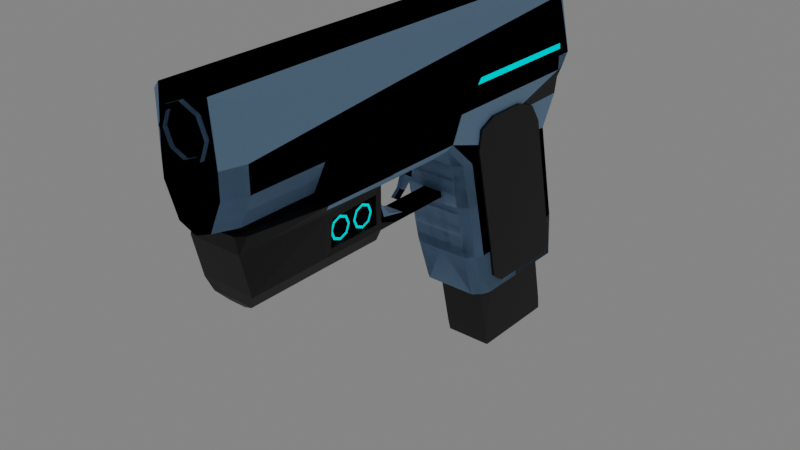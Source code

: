 # Source: pistol.blend  (saved by Blender 3.0.42; exported with 4.5.12 LTS)
import bpy
from mathutils import Matrix  # noqa: F401  (used for matrix-valued properties, if any)

bpy.ops.wm.read_factory_settings(use_empty=True)
scene = bpy.context.scene
scene.name = 'Scene'

# ---- collections
col_normal = bpy.data.collections.new('Normal'); scene.collection.children.link(col_normal)
col_upgraded = bpy.data.collections.new('Upgraded'); scene.collection.children.link(col_upgraded)

# ---- materials (node trees are filled in below, after node groups)
mat_material_002 = bpy.data.materials.new('Material.002')
mat_material_001 = bpy.data.materials.new('Material.001')
mat_material = bpy.data.materials.new('Material')
mat_material.alpha_threshold = 0.0
mat_material.line_color = (0.0, 0.0, 0.0, 1.0)
mat_emissive = bpy.data.materials.new('Emissive')

# ---- material node trees
mat_material_002.use_nodes = True; mat_material_002.node_tree.nodes.clear()
_N = mat_material_002.node_tree.nodes; _L = mat_material_002.node_tree.links
n0 = _N.new('ShaderNodeBsdfPrincipled'); n0.name = 'Principled BSDF'; n0.location = (10, 300)
n0.distribution = 'GGX'
n0.subsurface_method = 'RANDOM_WALK_SKIN'
n0.inputs[0].default_value = (0.2292, 0.4262, 0.65, 1.0)
n0.inputs[3].default_value = 1.45
n0.inputs[27].default_value = (0.0, 0.0, 0.0, 1.0)
n0.inputs[28].default_value = 1.0
n1 = _N.new('ShaderNodeOutputMaterial'); n1.name = 'Material Output'; n1.location = (300, 300)
_L.new(n0.outputs[0], n1.inputs[0])
n1.is_active_output = True
mat_material_001.use_nodes = True; mat_material_001.node_tree.nodes.clear()
_N = mat_material_001.node_tree.nodes; _L = mat_material_001.node_tree.links
n0 = _N.new('ShaderNodeBsdfPrincipled'); n0.name = 'Principled BSDF'; n0.location = (10, 300)
n0.distribution = 'GGX'
n0.subsurface_method = 'RANDOM_WALK_SKIN'
n0.inputs[0].default_value = (0.0, 0.0, 0.0, 1.0)
n0.inputs[3].default_value = 1.45
n0.inputs[27].default_value = (0.0, 0.0, 0.0, 1.0)
n0.inputs[28].default_value = 1.0
n1 = _N.new('ShaderNodeOutputMaterial'); n1.name = 'Material Output'; n1.location = (300, 300)
_L.new(n0.outputs[0], n1.inputs[0])
n1.is_active_output = True
mat_material.use_nodes = True; mat_material.node_tree.nodes.clear()
_N = mat_material.node_tree.nodes; _L = mat_material.node_tree.links
n0 = _N.new('ShaderNodeOutputMaterial'); n0.name = 'Material Output'; n0.location = (300, 300)
n1 = _N.new('ShaderNodeBsdfPrincipled'); n1.name = 'Principled BSDF'; n1.location = (10, 300)
n1.distribution = 'GGX'
n1.subsurface_method = 'RANDOM_WALK_SKIN'
n1.inputs[2].default_value = 0.4
n1.inputs[3].default_value = 1.45
n1.inputs[27].default_value = (0.0, 0.0, 0.0, 1.0)
n1.inputs[28].default_value = 1.0
_L.new(n1.outputs[0], n0.inputs[0])
n0.is_active_output = True
mat_emissive.use_nodes = True; mat_emissive.node_tree.nodes.clear()
_N = mat_emissive.node_tree.nodes; _L = mat_emissive.node_tree.links
n0 = _N.new('ShaderNodeOutputMaterial'); n0.name = 'Material Output'; n0.location = (300, 300)
n1 = _N.new('ShaderNodeEmission'); n1.name = 'Emission'; n1.location = (10, 300)
n1.inputs[0].default_value = (0.0, 0.9681, 1.0, 1.0)
_L.new(n1.outputs[0], n0.inputs[0])
n0.is_active_output = True

# ---- world
world_world = bpy.data.worlds.new('World'); scene.world = world_world
world_world.use_nodes = True; world_world.node_tree.nodes.clear()
_N = world_world.node_tree.nodes; _L = world_world.node_tree.links
n0 = _N.new('ShaderNodeOutputWorld'); n0.name = 'World Output'; n0.location = (300, 300)
n1 = _N.new('ShaderNodeBackground'); n1.name = 'Background'; n1.location = (10, 300)
n1.inputs[0].default_value = (0.2019, 0.2019, 0.2019, 1.0)
_L.new(n1.outputs[0], n0.inputs[0])
n0.is_active_output = True
world_world.color = (0.05088, 0.05088, 0.05088)
world_world.use_sun_shadow = False
world_world.sun_shadow_jitter_overblur = 0.0

# ---- meshes
me_plane = bpy.data.meshes.new('Plane')
me_plane.from_pydata([(0.1667, 0.6499, 0.4509), (0.1083, -1.209, 0.7751), (0.1292, -1.209, 0.4509), (0.1083, 0.5487, 0.7751), (0.0, 0.6499, 0.4509), (0.0, -1.209, 0.7751), (0.0, -1.209, 0.4509), (0.0, 0.549, 0.7751), (0.1292, -1.209, 0.5483), (0.1667, 0.5641, 0.7083), (0.0, -1.209, 0.613), (0.0, 0.6033, 0.613), (0.1083, -1.188, 0.7751), (0.1667, -1.122, 0.4509), (0.0, -1.188, 0.7751), (0.1667, -1.122, 0.5543), (0.1083, -0.3723, 0.7751), (0.1667, -0.7953, 0.4509), (0.0, -0.8674, 0.7751), (0.0, -0.7953, 0.4509), (0.1667, -0.4322, 0.6221), (0.0, -1.209, 0.298), (0.0, -1.122, 0.298), (0.0, -0.7953, 0.298), (0.00821, -1.209, 0.298), (0.1011, -1.209, 0.3871), (0.0739, -1.209, 0.3241), (0.04593, -1.122, 0.298), (0.1387, -1.122, 0.3871), (0.1115, -1.122, 0.3241), (0.1387, -0.7953, 0.3871), (0.04608, -0.7953, 0.298), (0.1115, -0.7953, 0.3241), (0.0, -1.227, 0.7438), (-0.07308, -1.227, 0.7136), (-0.1033, -1.227, 0.6405), (-0.07308, -1.227, 0.5674), (9.035e-09, -1.227, 0.5372), (0.07308, -1.227, 0.5674), (0.1033, -1.227, 0.6405), (0.07308, -1.227, 0.7136), (8.284e-10, -1.227, 0.7255), (-0.06008, -1.227, 0.7006), (-0.08496, -1.227, 0.6405), (-0.06008, -1.227, 0.5804), (8.256e-09, -1.227, 0.5555), (0.06008, -1.227, 0.5804), (0.08496, -1.227, 0.6405), (0.06008, -1.227, 0.7006), (0.0, -1.14, 0.7438), (-0.07308, -1.14, 0.7136), (-0.1033, -1.14, 0.6405), (-0.07308, -1.14, 0.5674), (9.035e-09, -1.14, 0.5372), (0.07308, -1.14, 0.5674), (0.1033, -1.14, 0.6405), (0.07308, -1.14, 0.7136), (8.284e-10, -1.21, 0.7255), (-0.06008, -1.21, 0.7006), (-0.08496, -1.21, 0.6405), (-0.06008, -1.21, 0.5804), (8.256e-09, -1.21, 0.5555), (0.06008, -1.21, 0.5804), (0.08496, -1.21, 0.6405), (0.06008, -1.21, 0.7006)], [], [(20, 17, 0, 9), (16, 3, 7, 18), (8, 1, 5, 10), (17, 13, 28, 30), (9, 0, 4, 11), (3, 9, 11, 7), (2, 8, 10, 6), (16, 20, 9, 3), (1, 8, 15, 12), (1, 12, 14, 5), (8, 2, 13, 15), (0, 17, 19, 4), (12, 15, 20, 16), (12, 16, 18, 14), (15, 13, 17, 20), (13, 2, 25, 28), (19, 17, 30, 32, 31, 23), (31, 27, 22, 23), (27, 24, 21, 22), (24, 27, 29, 26), (26, 29, 28, 25), (27, 31, 32, 29), (29, 32, 30, 28), (2, 6, 21, 24, 26, 25), (38, 46, 45, 37), (36, 44, 43, 35), (34, 42, 41, 33), (33, 41, 48, 40), (39, 47, 46, 38), (37, 45, 44, 36), (35, 43, 42, 34), (40, 48, 47, 39), (54, 53, 61, 62), (52, 51, 59, 60), (50, 49, 57, 58), (49, 56, 64, 57), (55, 54, 62, 63), (53, 52, 60, 61), (51, 50, 58, 59), (56, 55, 63, 64), (37, 36, 52, 53), (44, 45, 61, 60), (38, 37, 53, 54), (45, 46, 62, 61), (39, 38, 54, 55), (46, 47, 63, 62), (40, 39, 55, 56), (47, 48, 64, 63), (33, 40, 56, 49), (34, 33, 49, 50), (48, 41, 57, 64), (41, 42, 58, 57), (35, 34, 50, 51), (42, 43, 59, 58), (36, 35, 51, 52), (43, 44, 60, 59), (58, 59, 60, 61, 62, 63, 64, 57)])
_uv = me_plane.uv_layers.new(name='UVMap')
_uv.uv.foreach_set('vector', [0.0, 0.0, 0.0, 0.0, 0.0, 0.0, 0.0, 0.0, 0.0, 0.0, 0.0, 0.0, 0.0, 0.0, 0.0, 0.0, 0.0, 0.0, 0.0, 0.0, 0.0, 0.0, 0.0, 0.0, 0.0, 0.0, 0.0, 0.0, 0.0, 0.0, 0.0, 0.0, 0.0, 0.0, 0.0, 0.0, 0.0, 0.0, 0.0, 0.0, 0.0, 0.0, 0.0, 0.0, 0.0, 0.0, 0.0, 0.0, 0.0, 0.0, 0.0, 0.0, 0.0, 0.0, 0.0, 0.0, 0.0, 0.0, 0.0, 0.0, 0.0, 0.0, 0.0, 0.0, 0.0, 0.0, 0.0, 0.0, 0.0, 0.0, 0.0, 0.0, 0.0, 0.0, 0.0, 0.0, 0.0, 0.0, 0.0, 0.0, 0.0, 0.0, 0.0, 0.0, 0.0, 0.0, 0.0, 0.0, 0.0, 0.0, 0.0, 0.0, 0.0, 0.0, 0.0, 0.0, 0.0, 0.0, 0.0, 0.0, 0.0, 0.0, 0.0, 0.0, 0.0, 0.0, 0.0, 0.0, 0.0, 0.0, 0.0, 0.0, 0.0, 0.0, 0.0, 0.0, 0.0, 0.0, 0.0, 0.0, 0.0, 0.0, 0.0, 0.0, 0.0, 0.0, 0.0, 0.0, 0.0, 0.0, 0.0, 0.0, 0.0, 0.0, 0.0, 0.0, 0.0, 0.0, 0.0, 0.0, 0.0, 0.0, 0.0, 0.0, 0.0, 0.0, 0.0, 0.0, 0.0, 0.0, 0.0, 0.0, 0.0, 0.0, 0.0, 0.0, 0.0, 0.0, 0.0, 0.0, 0.0, 0.0, 0.0, 0.0, 0.0, 0.0, 0.0, 0.0, 0.0, 0.0, 0.0, 0.0, 0.0, 0.0, 0.0, 0.0, 0.0, 0.0, 0.0, 0.0, 0.0, 0.0, 0.0, 0.0, 0.0, 0.0, 0.0, 0.0, 0.0, 0.0, 0.0, 0.0, 0.0, 0.0, 0.0, 0.0, 0.0, 0.0, 0.0, 0.0, 0.0, 0.0, 0.0, 0.0, 0.0, 0.0, 0.0, 0.0, 0.0, 0.0, 0.0, 0.0, 0.0, 0.0, 0.0, 0.0, 0.0, 0.0, 0.0, 0.0, 0.0, 0.0, 0.0, 0.0, 0.0, 0.0, 0.0, 0.0, 0.0, 0.0, 0.0, 0.0, 0.0, 0.0, 0.0, 0.0, 0.0, 0.0, 0.0, 0.0, 0.0, 0.0, 0.0, 0.0, 0.0, 0.0, 0.0, 0.0, 0.0, 0.0, 0.0, 0.0, 0.0, 0.0, 0.0, 0.0, 0.0, 0.0, 0.0, 0.0, 0.0, 0.0, 0.0, 0.0, 0.0, 0.0, 0.0, 0.0, 0.0, 0.0, 0.0, 0.0, 0.0, 0.0, 0.0, 0.0, 0.0, 0.0, 0.0, 0.0, 0.0, 0.0, 0.0, 0.0, 0.0, 0.0, 0.0, 0.0, 0.0, 0.0, 0.0, 0.0, 0.0, 0.0, 0.0, 0.0, 0.0, 0.0, 0.0, 0.0, 0.0, 0.0, 0.0, 0.0, 0.0, 0.0, 0.0, 0.0, 0.0, 0.0, 0.0, 0.0, 0.0, 0.0, 0.0, 0.0, 0.0, 0.0, 0.0, 0.0, 0.0, 0.0, 0.0, 0.0, 0.0, 0.0, 0.0, 0.0, 0.0, 0.0, 0.0, 0.0, 0.0, 0.0, 0.0, 0.0, 0.0, 0.0, 0.0, 0.0, 0.0, 0.0, 0.0, 0.0, 0.0, 0.0, 0.0, 0.0, 0.0, 0.0, 0.0, 0.0, 0.0, 0.0, 0.0, 0.0, 0.0, 0.0, 0.0, 0.0, 0.0, 0.0, 0.0, 0.0, 0.0, 0.0, 0.0, 0.0, 0.0, 0.0, 0.0, 0.0, 0.0, 0.0, 0.0, 0.0, 0.0, 0.0, 0.0, 0.0, 0.0, 0.0, 0.0, 0.0, 0.0, 0.0, 0.0, 0.0, 0.0, 0.0, 0.0, 0.0, 0.0, 0.0, 0.0, 0.0, 0.0, 0.0, 0.0, 0.0, 0.0, 0.0, 0.0, 0.0, 0.0, 0.0, 0.0, 0.0, 0.0, 0.0, 0.0, 0.0, 0.0, 0.0, 0.0, 0.0, 0.0, 0.0, 0.0, 0.0, 0.0, 0.0, 0.0, 0.0, 0.0, 0.0, 0.0, 0.0, 0.0, 0.0, 0.0, 0.0, 0.0, 0.0, 0.0, 0.0, 0.0, 0.0, 0.0, 0.0, 0.0, 0.0, 0.0, 0.0, 0.0, 0.0, 0.0, 0.0, 0.0, 0.0, 0.0, 0.0, 0.0, 0.0, 0.0, 0.0, 0.0, 0.0, 0.0, 0.0, 0.0, 0.0, 0.0, 0.0, 0.0, 0.0, 0.0, 0.0, 0.0, 0.0, 0.0, 0.0])
me_plane.materials.append(mat_material_002)
me_plane.use_remesh_fix_poles = True
me_plane.use_remesh_preserve_attributes = False
me_plane.update()
me_plane_001 = bpy.data.meshes.new('Plane.001')
me_plane_001.from_pydata([(0.1637, -0.7842, 0.4492), (0.1637, 0.6513, 0.4492), (0.1637, -0.7842, 0.3897), (0.1443, 0.6513, 0.3897), (0.1637, -0.7842, 0.2877), (0.1038, 0.6513, 0.2877), (0.1485, -0.7781, 0.2645), (0.1637, -0.06641, 0.4492), (0.1637, -0.06641, 0.3897), (0.0, -0.7842, 0.4492), (0.0, -0.7842, 0.3897), (0.0, -0.7842, 0.2877), (0.0, -0.7842, 0.2578), (0.1637, 0.588, 0.4492), (0.1637, 0.588, 0.3897), (0.1529, 0.588, 0.2877), (0.0, 0.6871, 0.2877), (0.08911, 0.7192, 0.3432), (0.0, 0.755, 0.3432), (0.06834, 0.7457, 0.3846), (0.0, 0.7815, 0.3846), (0.06834, 0.7341, 0.4015), (0.0, 0.7698, 0.4015), (0.0, 0.6871, 0.4492), (0.1637, 0.01235, 0.1655), (0.0, 0.5598, 0.1655), (0.1037, 0.5375, 0.1655), (0.1637, 0.498, 0.1655), (0.1637, -0.1147, 0.2851), (0.1485, -0.129, 0.262), (0.1483, -0.02484, 0.1655), (0.1135, -0.755, 0.2335), (0.1135, -0.1656, 0.2312), (0.1133, -0.05585, 0.1655), (0.0, -0.755, 0.2335), (0.0, -0.1656, 0.2312), (0.0, -0.05585, 0.1655), (0.1637, 0.05631, -0.02991), (0.0, 0.6038, -0.02991), (0.1037, 0.5815, -0.02991), (0.1637, 0.542, -0.02991), (0.1483, 0.01912, -0.02991), (0.1133, -0.01189, -0.02991), (0.0, -0.01189, -0.02991), (0.1637, 0.111, -0.2729), (0.0, 0.6584, -0.2729), (0.1037, 0.6361, -0.2729), (0.1637, 0.5966, -0.2729), (0.1483, 0.07377, -0.2729), (0.1133, 0.04276, -0.2729), (0.0, 0.04276, -0.2729), (0.1584, 0.1725, -0.4745), (0.0, 0.6751, -0.4745), (0.1033, 0.6546, -0.4745), (0.1584, 0.6184, -0.4745), (0.1443, 0.1383, -0.4745), (0.1122, 0.1099, -0.4745), (0.0, 0.1099, -0.4745), (0.0, -0.06641, 0.4492), (0.04208, 0.05693, 0.0), (0.0, -0.08619, 0.0), (0.04208, -0.4613, 0.2674), (0.0, -0.4692, 0.2674), (0.04208, 0.05693, 0.0263), (0.04208, -0.4226, 0.2674), (0.04208, -0.4227, 0.0913), (0.04208, -0.2914, 0.0), (0.04208, -0.3739, 0.02674), (0.0, -0.4226, 0.09117), (0.0, -0.292, 0.0), (0.0, -0.3741, 0.0267), (0.04208, -0.2569, 0.0263), (0.04208, -0.3896, 0.1178), (0.04208, -0.3404, 0.05311), (0.0, 0.05693, 0.0263), (0.0, -0.4226, 0.2674), (0.0, -0.2569, 0.0263), (0.0, -0.3896, 0.1178), (0.0, -0.3404, 0.05311)], [], [(13, 1, 3, 14), (14, 3, 5, 15), (8, 14, 15, 28), (0, 7, 8, 2), (2, 8, 28, 4), (4, 6, 12, 11), (2, 4, 11, 10), (0, 2, 10, 9), (7, 13, 14, 8), (16, 5, 17, 18), (18, 17, 19, 20), (3, 19, 17, 5), (20, 19, 21, 22), (1, 21, 19, 3), (22, 21, 1, 23), (15, 5, 26, 27), (16, 25, 26, 5), (28, 15, 27, 24), (6, 4, 28, 29), (30, 29, 28, 24), (29, 30, 33, 32), (6, 29, 32, 31), (32, 33, 36, 35), (31, 32, 35, 34), (6, 31, 34, 12), (33, 30, 41, 42), (24, 27, 40, 37), (36, 33, 42, 43), (26, 25, 38, 39), (27, 26, 39, 40), (30, 24, 37, 41), (41, 37, 44, 48), (37, 40, 47, 44), (42, 41, 48, 49), (39, 38, 45, 46), (40, 39, 46, 47), (43, 42, 49, 50), (44, 47, 54, 51), (49, 48, 55, 56), (46, 45, 52, 53), (47, 46, 53, 54), (50, 49, 56, 57), (48, 44, 51, 55), (52, 57, 56, 53), (53, 56, 55, 51, 54), (7, 0, 9, 58), (13, 7, 58, 23, 1), (65, 68, 62, 61), (65, 61, 64, 72), (66, 59, 60, 69), (68, 65, 67, 70), (70, 67, 66, 69), (71, 66, 67, 73), (73, 67, 65, 72), (59, 66, 71, 63), (71, 73, 78, 76), (73, 72, 77, 78), (72, 64, 75, 77), (63, 71, 76, 74)])
_uv = me_plane_001.uv_layers.new(name='UVMap')
_uv.uv.foreach_set('vector', [0.0, 0.0, 0.0, 0.0, 0.0, 0.0, 0.0, 0.0, 0.0, 0.0, 0.0, 0.0, 0.0, 0.0, 0.0, 0.0, 0.0, 0.0, 0.0, 0.0, 0.0, 0.0, 0.0, 0.0, 0.0, 0.0, 0.0, 0.0, 0.0, 0.0, 0.0, 0.0, 0.0, 0.0, 0.0, 0.0, 0.0, 0.0, 0.0, 0.0, 0.0, 0.0, 0.0, 0.0, 0.0, 0.0, 0.0, 0.0, 0.0, 0.0, 0.0, 0.0, 0.0, 0.0, 0.0, 0.0, 0.0, 0.0, 0.0, 0.0, 0.0, 0.0, 0.0, 0.0, 0.0, 0.0, 0.0, 0.0, 0.0, 0.0, 0.0, 0.0, 0.0, 0.0, 0.0, 0.0, 0.0, 0.0, 0.0, 0.0, 0.0, 0.0, 0.0, 0.0, 0.0, 0.0, 0.0, 0.0, 0.0, 0.0, 0.0, 0.0, 0.0, 0.0, 0.0, 0.0, 0.0, 0.0, 0.0, 0.0, 0.0, 0.0, 0.0, 0.0, 0.0, 0.0, 0.0, 0.0, 0.0, 0.0, 0.0, 0.0, 0.0, 0.0, 0.0, 0.0, 0.0, 0.0, 0.0, 0.0, 0.0, 0.0, 0.0, 0.0, 0.0, 0.0, 0.0, 0.0, 0.0, 0.0, 0.0, 0.0, 0.0, 0.0, 0.0, 0.0, 0.0, 0.0, 0.0, 0.0, 0.0, 0.0, 0.0, 0.0, 0.0, 0.0, 0.0, 0.0, 0.0, 0.0, 0.0, 0.0, 0.0, 0.0, 0.0, 0.0, 0.0, 0.0, 0.0, 0.0, 0.0, 0.0, 0.0, 0.0, 0.0, 0.0, 0.0, 0.0, 0.0, 0.0, 0.0, 0.0, 0.0, 0.0, 0.0, 0.0, 0.0, 0.0, 0.0, 0.0, 0.0, 0.0, 0.0, 0.0, 0.0, 0.0, 0.0, 0.0, 0.0, 0.0, 0.0, 0.0, 0.0, 0.0, 0.0, 0.0, 0.0, 0.0, 0.0, 0.0, 0.0, 0.0, 0.0, 0.0, 0.0, 0.0, 0.0, 0.0, 0.0, 0.0, 0.0, 0.0, 0.0, 0.0, 0.0, 0.0, 0.0, 0.0, 0.0, 0.0, 0.0, 0.0, 0.0, 0.0, 0.0, 0.0, 0.0, 0.0, 0.0, 0.0, 0.0, 0.0, 0.0, 0.0, 0.0, 0.0, 0.0, 0.0, 0.0, 0.0, 0.0, 0.0, 0.0, 0.0, 0.0, 0.0, 0.0, 0.0, 0.0, 0.0, 0.0, 0.0, 0.0, 0.0, 0.0, 0.0, 0.0, 0.0, 0.0, 0.0, 0.0, 0.0, 0.0, 0.0, 0.0, 0.0, 0.0, 0.0, 0.0, 0.0, 0.0, 0.0, 0.0, 0.0, 0.0, 0.0, 0.0, 0.0, 0.0, 0.0, 0.0, 0.0, 0.0, 0.0, 0.0, 0.0, 0.0, 0.0, 0.0, 0.0, 0.0, 0.0, 0.0, 0.0, 0.0, 0.0, 0.0, 0.0, 0.0, 0.0, 0.0, 0.0, 0.0, 0.0, 0.0, 0.0, 0.0, 0.0, 0.0, 0.0, 0.0, 0.0, 0.0, 0.0, 0.0, 0.0, 0.0, 0.0, 0.0, 0.0, 0.0, 0.0, 0.0, 0.0, 0.0, 0.0, 0.0, 0.0, 0.0, 0.0, 0.0, 0.0, 0.0, 0.0, 0.0, 0.0, 0.0, 0.0, 0.0, 0.0, 0.0, 0.0, 0.0, 0.0, 0.0, 0.0, 0.0, 0.0, 0.0, 0.0, 0.0, 0.0, 0.0, 0.0, 0.0, 0.0, 0.0, 0.0, 0.0, 0.0, 0.0, 0.0, 0.0, 0.0, 0.0, 0.0, 0.0, 0.0, 0.0, 0.0, 0.0, 0.0, 0.0, 0.0, 0.0, 0.0, 0.0, 0.0, 0.0, 0.0, 0.0, 0.0, 0.0, 0.0, 0.0, 0.0, 0.0, 0.0, 0.0, 0.0, 0.0, 0.0, 0.0, 0.0, 0.0, 0.0, 0.0, 0.0, 0.0, 0.0, 0.0, 0.0, 0.0, 0.0, 0.0, 0.0, 0.0, 0.0, 0.0, 0.0, 0.0, 0.0, 0.0, 0.0, 0.0, 0.0, 0.0, 0.0, 0.0, 0.0, 0.0, 0.0, 0.0, 0.0, 0.0, 0.0, 0.0, 0.0, 0.0, 0.0, 0.0, 0.0, 0.0, 0.0, 0.0, 0.0, 0.0, 0.0, 0.0, 0.0, 0.0, 0.0, 0.0, 0.0, 0.0, 0.0, 0.0, 0.0, 0.0, 0.0, 0.0, 0.0, 0.0, 0.0, 0.0, 0.0, 0.0, 0.0, 0.0, 0.0, 0.0, 0.0, 0.0, 0.0, 0.0, 0.0, 0.0, 0.0, 0.0, 0.0, 0.0, 0.0, 0.0, 0.0, 0.0, 0.0])
me_plane_001.materials.append(mat_material_002)
me_plane_001.use_remesh_fix_poles = True
me_plane_001.use_remesh_preserve_attributes = False
me_plane_001.update()
me_plane_002 = bpy.data.meshes.new('Plane.002')
me_plane_002.from_pydata([(0.1719, 0.09218, 0.0), (0.1719, 0.4973, 0.0), (0.1357, 0.09218, 0.0), (0.1357, 0.4973, 0.0), (0.1719, 0.1336, 0.3256), (0.1719, 0.04374, 0.213), (0.1719, 0.05946, 0.2926), (0.1719, 0.4488, 0.213), (0.1719, 0.3077, 0.3256), (0.1719, 0.3969, 0.2926), (0.1357, 0.04374, 0.213), (0.1357, 0.1336, 0.3256), (0.1357, 0.05946, 0.2926), (0.1357, 0.3077, 0.3256), (0.1357, 0.4488, 0.213), (0.1357, 0.3969, 0.2926), (0.1719, 0.1815, -0.3938), (0.1719, 0.2358, -0.4372), (0.1719, 0.5519, -0.4372), (0.1719, 0.5866, -0.3938), (0.1357, 0.2358, -0.4372), (0.1357, 0.1815, -0.3938), (0.1357, 0.5866, -0.3938), (0.1357, 0.5519, -0.4372)], [], [(16, 0, 2, 21), (0, 5, 10, 2), (1, 7, 9, 8, 4, 6, 5, 0), (2, 3, 22, 23, 20, 21), (7, 1, 3, 14), (1, 19, 22, 3), (0, 16, 17, 18, 19, 1), (3, 2, 10, 12, 11, 13, 15, 14), (7, 14, 15, 9), (9, 15, 13, 8), (10, 5, 6, 12), (12, 6, 4, 11), (4, 8, 13, 11), (18, 23, 22, 19), (20, 17, 16, 21), (18, 17, 20, 23)])
_uv = me_plane_002.uv_layers.new(name='UVMap')
_uv.uv.foreach_set('vector', [0.0, 0.0, 0.0, 0.0, 0.0, 0.0, 0.0, 0.0, 0.0, 0.0, 0.0, 0.0, 0.0, 0.0, 0.0, 0.0, 0.0, 0.0, 0.0, 0.0, 0.0, 0.0, 0.0, 0.0, 0.0, 0.0, 0.0, 0.0, 0.0, 0.0, 0.0, 0.0, 0.0, 0.0, 0.0, 0.0, 0.0, 0.0, 0.0, 0.0, 0.0, 0.0, 0.0, 0.0, 0.0, 0.0, 0.0, 0.0, 0.0, 0.0, 0.0, 0.0, 0.0, 0.0, 0.0, 0.0, 0.0, 0.0, 0.0, 0.0, 0.0, 0.0, 0.0, 0.0, 0.0, 0.0, 0.0, 0.0, 0.0, 0.0, 0.0, 0.0, 0.0, 0.0, 0.0, 0.0, 0.0, 0.0, 0.0, 0.0, 0.0, 0.0, 0.0, 0.0, 0.0, 0.0, 0.0, 0.0, 0.0, 0.0, 0.0, 0.0, 0.0, 0.0, 0.0, 0.0, 0.0, 0.0, 0.0, 0.0, 0.0, 0.0, 0.0, 0.0, 0.0, 0.0, 0.0, 0.0, 0.0, 0.0, 0.0, 0.0, 0.0, 0.0, 0.0, 0.0, 0.0, 0.0, 0.0, 0.0, 0.0, 0.0, 0.0, 0.0, 0.0, 0.0, 0.0, 0.0, 0.0, 0.0, 0.0, 0.0, 0.0, 0.0, 0.0, 0.0, 0.0, 0.0, 0.0, 0.0, 0.0, 0.0, 0.0, 0.0, 0.0, 0.0, 0.0, 0.0, 0.0, 0.0, 0.0, 0.0])
me_plane_002.materials.append(mat_material_001)
me_plane_002.use_remesh_fix_poles = True
me_plane_002.use_remesh_preserve_attributes = False
me_plane_002.update()
me_cube_001 = bpy.data.meshes.new('Cube.001')
me_cube_001.from_pydata([(-1.0, -1.0, -1.0), (-1.0, -1.0, 1.0), (-1.0, 1.0, -1.0), (-1.0, 1.0, 1.0), (1.0, -1.0, -1.0), (1.0, -1.0, 1.0), (1.0, 1.0, -1.0), (1.0, 1.0, 1.0), (-1.0, 1.0, -2.327), (-1.0, -1.0, -1.818), (1.0, 1.0, -2.327), (1.0, -1.0, -1.818), (-0.6861, -0.747, -3.148), (-0.6861, -2.119, -2.798), (0.6861, -0.747, -3.148), (0.6861, -2.119, -2.798), (-0.6861, -2.378, -3.7), (-0.6861, -3.75, -3.35), (0.6861, -2.378, -3.7), (0.6861, -3.75, -3.35)], [], [(0, 1, 3, 2), (2, 3, 7, 6), (6, 7, 5, 4), (4, 5, 1, 0), (2, 6, 10, 8), (7, 3, 1, 5), (11, 9, 13, 15), (0, 2, 8, 9), (6, 4, 11, 10), (4, 0, 9, 11), (13, 12, 16, 17), (8, 10, 14, 12), (10, 11, 15, 14), (9, 8, 12, 13), (16, 18, 19, 17), (15, 13, 17, 19), (12, 14, 18, 16), (14, 15, 19, 18)])
_uv = me_cube_001.uv_layers.new(name='UVMap')
_uv.uv.foreach_set('vector', [0.375, 0.0, 0.625, 0.0, 0.625, 0.25, 0.375, 0.25, 0.375, 0.25, 0.625, 0.25, 0.625, 0.5, 0.375, 0.5, 0.375, 0.5, 0.625, 0.5, 0.625, 0.75, 0.375, 0.75, 0.375, 0.75, 0.625, 0.75, 0.625, 1.0, 0.375, 1.0, 0.375, 0.25, 0.375, 0.5, 0.375, 0.5, 0.375, 0.25, 0.625, 0.5, 0.875, 0.5, 0.875, 0.75, 0.625, 0.75, 0.375, 0.75, 0.375, 1.0, 0.375, 1.0, 0.375, 0.75, 0.375, 0.0, 0.375, 0.25, 0.375, 0.25, 0.375, 0.0, 0.375, 0.5, 0.375, 0.75, 0.375, 0.75, 0.375, 0.5, 0.375, 0.75, 0.375, 1.0, 0.375, 1.0, 0.375, 0.75, 0.375, 0.0, 0.375, 0.25, 0.375, 0.25, 0.375, 0.0, 0.375, 0.25, 0.375, 0.5, 0.375, 0.5, 0.375, 0.25, 0.375, 0.5, 0.375, 0.75, 0.375, 0.75, 0.375, 0.5, 0.375, 0.0, 0.375, 0.25, 0.375, 0.25, 0.375, 0.0, 0.125, 0.5, 0.375, 0.5, 0.375, 0.75, 0.125, 0.75, 0.375, 0.75, 0.375, 1.0, 0.375, 1.0, 0.375, 0.75, 0.375, 0.25, 0.375, 0.5, 0.375, 0.5, 0.375, 0.25, 0.375, 0.5, 0.375, 0.75, 0.375, 0.75, 0.375, 0.5])
me_cube_001.materials.append(mat_material)
me_cube_001.use_remesh_fix_poles = True
me_cube_001.use_remesh_preserve_attributes = False
me_cube_001.update()
me_cylinder = bpy.data.meshes.new('Cylinder')
me_cylinder.from_pydata([(3.932e-09, 0.7093, -0.253), (4.839e-09, 0.6943, 1.156), (0.04065, 0.6961, -0.253), (0.03186, 0.684, 1.156), (0.06577, 0.6615, -0.253), (0.05154, 0.6569, 1.156), (0.06577, 0.6188, -0.253), (0.05154, 0.6234, 1.156), (0.04065, 0.5842, -0.253), (0.03186, 0.5963, 1.156), (-2.114e-09, 0.571, -0.253), (-2.835e-09, 0.5859, 1.156), (-0.04065, 0.5842, -0.253), (-0.03186, 0.5963, 1.156), (-0.06577, 0.6188, -0.253), (-0.05154, 0.6234, 1.156), (-0.06577, 0.6615, -0.253), (-0.05154, 0.6569, 1.156), (-0.04065, 0.6961, -0.253), (-0.03186, 0.684, 1.156), (-0.126, 0.421, -0.04752), (-0.126, 0.7155, -0.04752), (-0.126, 0.421, -0.2996), (-0.126, 0.7155, -0.2996), (0.126, 0.421, -0.04752), (0.126, 0.7155, -0.04752), (0.126, 0.421, -0.2996), (0.126, 0.7155, -0.2996), (0.04065, 0.6961, 1.156), (3.932e-09, 0.7093, 1.156), (0.06577, 0.6615, 1.156), (0.06577, 0.6188, 1.156), (0.04065, 0.5842, 1.156), (-2.114e-09, 0.571, 1.156), (-0.04065, 0.5842, 1.156), (-0.06577, 0.6188, 1.156), (-0.06577, 0.6615, 1.156), (-0.04065, 0.6961, 1.156), (0.002232, 0.6432, 0.8974), (-1.076e-07, 0.6439, 0.8974), (0.003612, 0.6413, 0.8974), (0.003612, 0.639, 0.8974), (0.002232, 0.6371, 0.8974), (-1.081e-07, 0.6363, 0.8974), (-0.002232, 0.6371, 0.8974), (-0.003612, 0.639, 0.8974), (-0.003612, 0.6413, 0.8974), (-0.002232, 0.6432, 0.8974)], [], [(0, 29, 28, 2), (2, 28, 30, 4), (4, 30, 31, 6), (6, 31, 32, 8), (8, 32, 33, 10), (10, 33, 34, 12), (12, 34, 35, 14), (14, 35, 36, 16), (19, 17, 46, 47), (16, 36, 37, 18), (18, 37, 29, 0), (0, 2, 4, 6, 8, 10, 12, 14, 16, 18), (20, 21, 23, 22), (22, 23, 27, 26), (26, 27, 25, 24), (24, 25, 21, 20), (22, 26, 24, 20), (27, 23, 21, 25), (1, 3, 28, 29), (3, 5, 30, 28), (5, 7, 31, 30), (7, 9, 32, 31), (9, 11, 33, 32), (11, 13, 34, 33), (13, 15, 35, 34), (15, 17, 36, 35), (17, 19, 37, 36), (19, 1, 29, 37), (38, 39, 47, 46, 45, 44, 43, 42, 41, 40), (13, 11, 43, 44), (7, 5, 40, 41), (1, 19, 47, 39), (15, 13, 44, 45), (9, 7, 41, 42), (3, 1, 39, 38), (17, 15, 45, 46), (11, 9, 42, 43), (5, 3, 38, 40)])
_uv = me_cylinder.uv_layers.new(name='UVMap')
_uv.uv.foreach_set('vector', [1.0, 0.5, 1.0, 1.0, 0.9, 1.0, 0.9, 0.5, 0.9, 0.5, 0.9, 1.0, 0.8, 1.0, 0.8, 0.5, 0.8, 0.5, 0.8, 1.0, 0.7, 1.0, 0.7, 0.5, 0.7, 0.5, 0.7, 1.0, 0.6, 1.0, 0.6, 0.5, 0.6, 0.5, 0.6, 1.0, 0.5, 1.0, 0.5, 0.5, 0.5, 0.5, 0.5, 1.0, 0.4, 1.0, 0.4, 0.5, 0.4, 0.5, 0.4, 1.0, 0.3, 1.0, 0.3, 0.5, 0.3, 0.5, 0.3, 1.0, 0.2, 1.0, 0.2, 0.5, 0.1629, 0.3699, 0.1091, 0.2958, 0.1091, 0.2958, 0.1629, 0.3699, 0.2, 0.5, 0.2, 1.0, 0.1, 1.0, 0.1, 0.5, 0.1, 0.5, 0.1, 1.0, -7.451e-08, 1.0, -7.451e-08, 0.5, 0.75, 0.49, 0.8911, 0.4442, 0.9783, 0.3242, 0.9783, 0.1758, 0.8911, 0.05584, 0.75, 0.01, 0.6089, 0.05584, 0.5217, 0.1758, 0.5217, 0.3242, 0.6089, 0.4442, 0.375, 0.0, 0.625, 0.0, 0.625, 0.25, 0.375, 0.25, 0.375, 0.25, 0.625, 0.25, 0.625, 0.5, 0.375, 0.5, 0.375, 0.5, 0.625, 0.5, 0.625, 0.75, 0.375, 0.75, 0.375, 0.75, 0.625, 0.75, 0.625, 1.0, 0.375, 1.0, 0.125, 0.5, 0.375, 0.5, 0.375, 0.75, 0.125, 0.75, 0.625, 0.5, 0.875, 0.5, 0.875, 0.75, 0.625, 0.75, 0.25, 0.3982, 0.3371, 0.3699, 0.3911, 0.4442, 0.25, 0.49, 0.3371, 0.3699, 0.3909, 0.2958, 0.4783, 0.3242, 0.3911, 0.4442, 0.3909, 0.2958, 0.3909, 0.2042, 0.4783, 0.1758, 0.4783, 0.3242, 0.3909, 0.2042, 0.3371, 0.1301, 0.3911, 0.05584, 0.4783, 0.1758, 0.3371, 0.1301, 0.25, 0.1018, 0.25, 0.01, 0.3911, 0.05584, 0.25, 0.1018, 0.1629, 0.1301, 0.1089, 0.05584, 0.25, 0.01, 0.1629, 0.1301, 0.1091, 0.2042, 0.02175, 0.1758, 0.1089, 0.05584, 0.1091, 0.2042, 0.1091, 0.2958, 0.02175, 0.3242, 0.02175, 0.1758, 0.1091, 0.2958, 0.1629, 0.3699, 0.1089, 0.4442, 0.02175, 0.3242, 0.1629, 0.3699, 0.25, 0.3982, 0.25, 0.49, 0.1089, 0.4442, 0.3371, 0.3699, 0.25, 0.3982, 0.1629, 0.3699, 0.1091, 0.2958, 0.1091, 0.2042, 0.1629, 0.1301, 0.25, 0.1018, 0.3371, 0.1301, 0.3909, 0.2042, 0.3909, 0.2958, 0.1629, 0.1301, 0.25, 0.1018, 0.25, 0.1018, 0.1629, 0.1301, 0.3909, 0.2042, 0.3909, 0.2958, 0.3909, 0.2958, 0.3909, 0.2042, 0.25, 0.3982, 0.1629, 0.3699, 0.1629, 0.3699, 0.25, 0.3982, 0.1091, 0.2042, 0.1629, 0.1301, 0.1629, 0.1301, 0.1091, 0.2042, 0.3371, 0.1301, 0.3909, 0.2042, 0.3909, 0.2042, 0.3371, 0.1301, 0.3371, 0.3699, 0.25, 0.3982, 0.25, 0.3982, 0.3371, 0.3699, 0.1091, 0.2958, 0.1091, 0.2042, 0.1091, 0.2042, 0.1091, 0.2958, 0.25, 0.1018, 0.3371, 0.1301, 0.3371, 0.1301, 0.25, 0.1018, 0.3909, 0.2958, 0.3371, 0.3699, 0.3371, 0.3699, 0.3909, 0.2958])
me_cylinder.materials.append(mat_material)
me_cylinder.use_remesh_fix_poles = True
me_cylinder.use_remesh_preserve_attributes = False
me_cylinder.update()
me_cube_002 = bpy.data.meshes.new('Cube.002')
me_cube_002.from_pydata([(-0.806, -0.8884, 1.157), (-0.806, 0.8884, 1.056), (0.806, -0.8884, 1.157), (0.806, 0.8884, 1.056), (-1.0, -0.9589, 1.161), (-1.092, 0.9589, 1.052), (1.092, 0.9589, 1.052), (1.0, -0.9589, 1.161), (-0.806, -0.8859, 0.6394), (-0.806, 0.8909, 0.5388), (0.806, 0.8909, 0.5388), (0.806, -0.8859, 0.6394), (-0.9166, -0.8756, 0.04082), (-1.0, -0.9589, 0.129), (-0.9871, -0.946, 0.05773), (-0.9166, 0.8756, -0.05865), (-1.0, 0.9589, 0.02005), (-0.9871, 0.946, -0.04973), (0.9166, -0.8756, 0.04082), (1.0, -0.9589, 0.129), (0.9871, -0.946, 0.05773), (0.9166, 0.8756, -0.05865), (1.0, 0.9589, 0.02005), (0.9871, 0.946, -0.04973), (-1.092, 5.96e-08, 1.107), (1.092, 5.96e-08, 1.107), (-0.806, 0.0, 1.107), (0.806, 0.0, 1.107), (-0.806, 0.002513, 0.5891), (0.806, 0.002513, 0.5891), (-0.9166, 0.0, -0.008916), (-0.9871, 0.0, 0.004002), (-1.0, 0.0, 0.07451), (0.9166, 0.0, -0.008916), (0.9871, 0.0, 0.004002), (1.0, 0.0, 0.07451), (-1.0, -0.9589, 0.645), (-1.092, 0.9589, 0.5362), (1.0, -0.9589, 0.645), (1.092, 0.9589, 0.5362), (-1.092, 2.98e-08, 0.5906), (1.092, 2.98e-08, 0.5906)], [], [(38, 7, 4, 36), (41, 25, 7, 38), (37, 5, 6, 39), (40, 24, 5, 37), (27, 3, 10, 29), (26, 1, 5, 24), (1, 3, 6, 5), (27, 2, 7, 25), (2, 0, 4, 7), (29, 28, 8, 11), (26, 0, 8, 28), (0, 2, 11, 8), (3, 1, 9, 10), (30, 12, 14, 31), (31, 14, 13, 32), (21, 15, 17, 23), (23, 17, 16, 22), (33, 21, 23, 34), (34, 23, 22, 35), (12, 18, 20, 14), (14, 20, 19, 13), (30, 33, 18, 12), (15, 21, 33, 30), (20, 34, 35, 19), (18, 33, 34, 20), (17, 31, 32, 16), (15, 30, 31, 17), (1, 26, 28, 9), (10, 9, 28, 29), (3, 27, 25, 6), (0, 26, 24, 4), (2, 27, 29, 11), (36, 4, 24, 40), (39, 6, 25, 41), (22, 39, 41, 35), (13, 36, 40, 32), (32, 40, 37, 16), (16, 37, 39, 22), (35, 41, 38, 19), (19, 38, 36, 13)])
_uv = me_cube_002.uv_layers.new(name='UVMap')
_uv.uv.foreach_set('vector', [0.4499, 0.75, 0.5145, 0.75, 0.5145, 1.0, 0.4499, 1.0, 0.4499, 0.625, 0.5145, 0.625, 0.5145, 0.75, 0.4499, 0.75, 0.4499, 0.25, 0.5145, 0.25, 0.5145, 0.5, 0.4499, 0.5, 0.4499, 0.125, 0.5145, 0.125, 0.5145, 0.25, 0.4499, 0.25, 0.5494, 0.625, 0.5494, 0.5253, 0.5494, 0.5253, 0.5494, 0.625, 0.84, 0.625, 0.84, 0.5253, 0.875, 0.5, 0.875, 0.625, 0.84, 0.5253, 0.5494, 0.5253, 0.5145, 0.5, 0.875, 0.5, 0.5494, 0.625, 0.5494, 0.7247, 0.5145, 0.75, 0.5145, 0.625, 0.5494, 0.7247, 0.84, 0.7247, 0.875, 0.75, 0.5145, 0.75, 0.5494, 0.625, 0.84, 0.625, 0.84, 0.7247, 0.5494, 0.7247, 0.84, 0.625, 0.84, 0.7247, 0.84, 0.7247, 0.84, 0.625, 0.84, 0.7247, 0.5494, 0.7247, 0.5494, 0.7247, 0.84, 0.7247, 0.5494, 0.5253, 0.84, 0.5253, 0.84, 0.5253, 0.5494, 0.5253, 0.1354, 0.625, 0.1354, 0.7392, 0.125, 0.7484, 0.125, 0.6251, 0.375, 0.1249, 0.375, 0.001584, 0.3854, 0.0, 0.3854, 0.125, 0.3646, 0.5108, 0.1354, 0.5108, 0.1266, 0.5, 0.3734, 0.5, 0.375, 0.4984, 0.375, 0.2516, 0.3854, 0.25, 0.3854, 0.5, 0.3646, 0.625, 0.3646, 0.5108, 0.375, 0.5018, 0.375, 0.6251, 0.375, 0.6251, 0.375, 0.5018, 0.3854, 0.5, 0.3854, 0.625, 0.1354, 0.7392, 0.3646, 0.7392, 0.3734, 0.75, 0.1266, 0.75, 0.375, 0.9984, 0.375, 0.7516, 0.3854, 0.75, 0.3854, 1.0, 0.1354, 0.625, 0.3646, 0.625, 0.3646, 0.7392, 0.1354, 0.7392, 0.1354, 0.5108, 0.3646, 0.5108, 0.3646, 0.625, 0.1354, 0.625, 0.375, 0.7484, 0.375, 0.6251, 0.3854, 0.625, 0.3854, 0.75, 0.3646, 0.7392, 0.3646, 0.625, 0.375, 0.6251, 0.375, 0.7484, 0.375, 0.2482, 0.375, 0.1249, 0.3854, 0.125, 0.3854, 0.25, 0.1354, 0.5108, 0.1354, 0.625, 0.125, 0.6251, 0.125, 0.5018, 0.84, 0.5253, 0.84, 0.625, 0.84, 0.625, 0.84, 0.5253, 0.5494, 0.5253, 0.84, 0.5253, 0.84, 0.625, 0.5494, 0.625, 0.5494, 0.5253, 0.5494, 0.625, 0.5145, 0.625, 0.5145, 0.5, 0.84, 0.7247, 0.84, 0.625, 0.875, 0.625, 0.875, 0.75, 0.5494, 0.7247, 0.5494, 0.625, 0.5494, 0.625, 0.5494, 0.7247, 0.4499, 0.0, 0.5145, 0.0, 0.5145, 0.125, 0.4499, 0.125, 0.4499, 0.5, 0.5145, 0.5, 0.5145, 0.625, 0.4499, 0.625, 0.3854, 0.5, 0.4499, 0.5, 0.4499, 0.625, 0.3854, 0.625, 0.3854, 0.0, 0.4499, 0.0, 0.4499, 0.125, 0.3854, 0.125, 0.3854, 0.125, 0.4499, 0.125, 0.4499, 0.25, 0.3854, 0.25, 0.3854, 0.25, 0.4499, 0.25, 0.4499, 0.5, 0.3854, 0.5, 0.3854, 0.625, 0.4499, 0.625, 0.4499, 0.75, 0.3854, 0.75, 0.3854, 0.75, 0.4499, 0.75, 0.4499, 1.0, 0.3854, 1.0])
me_cube_002.use_remesh_fix_poles = True
me_cube_002.use_remesh_preserve_attributes = False
me_cube_002.update()
me_plane_005 = bpy.data.meshes.new('Plane.005')
me_plane_005.from_pydata([(0.1637, -0.7842, 0.4492), (0.1637, 0.6513, 0.4492), (0.1637, -0.7842, 0.3897), (0.1443, 0.6513, 0.3897), (0.1637, -0.7842, 0.2877), (0.1038, 0.6513, 0.2877), (0.1637, -0.06641, 0.4492), (0.1637, -0.06641, 0.3897), (0.0, -0.7842, 0.4492), (0.0, -0.7842, 0.3897), (0.0, -0.7842, 0.2877), (0.1637, 0.588, 0.4492), (0.1637, 0.588, 0.3897), (0.1529, 0.588, 0.2877), (0.0, 0.6871, 0.2877), (0.08911, 0.7192, 0.3432), (0.0, 0.755, 0.3432), (0.06834, 0.7457, 0.3846), (0.0, 0.7815, 0.3846), (0.06834, 0.7341, 0.4015), (0.0, 0.7698, 0.4015), (0.0, 0.6871, 0.4492), (0.1637, 0.01235, 0.1655), (0.0, 0.5598, 0.1655), (0.1037, 0.5375, 0.1655), (0.1637, 0.498, 0.1655), (0.1637, -0.1147, 0.2851), (0.1485, -0.129, 0.262), (0.1483, -0.02484, 0.1655), (0.1254, -0.7274, 0.2059), (0.1135, -0.1656, 0.2312), (0.1133, -0.05585, 0.1655), (0.0, -0.1656, 0.2312), (0.0, -0.05585, 0.1655), (0.1637, 0.05631, -0.02991), (0.0, 0.6038, -0.02991), (0.1037, 0.5815, -0.02991), (0.1637, 0.542, -0.02991), (0.1483, 0.01912, -0.02991), (0.1133, -0.01189, -0.02991), (0.0, -0.01189, -0.02991), (0.1637, 0.111, -0.2729), (0.0, 0.6584, -0.2729), (0.1037, 0.6361, -0.2729), (0.1637, 0.5966, -0.2729), (0.1483, 0.07377, -0.2729), (0.1133, 0.04276, -0.2729), (0.0, 0.04276, -0.2729), (0.1584, 0.1725, -0.4745), (0.0, 0.6751, -0.4745), (0.1033, 0.6546, -0.4745), (0.1584, 0.6184, -0.4745), (0.1443, 0.1383, -0.4745), (0.1122, 0.1099, -0.4745), (0.0, 0.1099, -0.4745), (0.0, -0.06641, 0.4492), (0.04208, 0.05693, 0.0), (0.0, -0.08619, 0.0), (0.04208, -0.5208, 0.2674), (0.0, -0.5287, 0.2674), (0.04208, 0.05693, 0.0263), (0.04208, -0.4226, 0.2674), (0.04208, -0.484, 0.08487), (0.04208, -0.2914, 0.0), (0.04208, -0.4847, -0.001135), (0.0, -0.484, 0.08471), (0.0, -0.292, 0.0), (0.0, -0.4849, -0.001173), (0.04208, -0.2569, 0.0263), (0.04208, -0.3896, 0.1178), (0.04208, -0.3657, 0.04688), (0.0, 0.05693, 0.0263), (0.0, -0.4226, 0.2674), (0.0, -0.2569, 0.0263), (0.0, -0.3896, 0.1178), (0.0, -0.3656, 0.04696), (0.1637, 0.2597, 0.1655), (0.1579, 0.2643, 0.2865), (0.1637, 0.4657, -0.02991), (0.1637, 0.3137, -0.2729), (0.1584, 0.3644, -0.4745), (0.1637, 0.4703, -0.1711), (0.1061, 0.482, -0.4745), (0.0, 0.4872, -0.4745), (0.1637, -0.4287, 0.4492), (0.1637, -0.4287, 0.3897), (0.1637, -0.4526, 0.2864), (0.1485, -0.4566, 0.2633), (0.1131, -0.4907, 0.205), (0.0, -0.4631, 0.2324), (0.0, -0.4287, 0.4492), (0.0, -0.4631, -0.01821), (0.0, -0.755, -0.01705), (0.1293, -1.112, 0.2964), (0.0, -1.141, 0.2897), (0.1135, -1.139, 0.2335), (0.0, -1.139, 0.2335), (0.0, -1.064, -0.01705), (0.03556, -0.4631, -0.01821), (0.1152, -0.4906, 0.08737), (0.08887, -0.4631, 0.006443), (0.03556, -0.755, -0.01705), (0.114, -0.7275, 0.08837), (0.08887, -0.755, 0.007605), (0.1135, -1.098, 0.06091), (0.03556, -1.064, -0.01705), (0.08887, -1.082, 0.007605), (0.0, -1.1, 0.06786), (0.0, -1.081, 0.01072), (0.1139, -0.7842, 0.2877), (0.1139, -0.7842, 0.3897), (0.1139, -0.7842, 0.4492), (0.1139, -0.06641, 0.4492), (0.1139, -0.4287, 0.4492), (0.09667, -1.138, 0.293), (0.1135, -0.4631, 0.2324), (0.1271, -0.755, 0.2335), (0.1135, -0.755, 0.06091), (0.1135, -0.4631, 0.05975), (0.04603, -0.4907, 0.205), (0.0583, -0.7274, 0.2059), (0.04691, -0.7275, 0.08837), (0.04819, -0.4906, 0.08737)], [], [(11, 12, 3, 1), (12, 13, 5, 3), (7, 26, 77, 12), (84, 85, 7, 6), (85, 86, 26, 7), (110, 9, 10, 109), (111, 8, 9, 110), (6, 7, 12, 11), (14, 16, 15, 5), (16, 18, 17, 15), (3, 5, 15, 17), (18, 20, 19, 17), (1, 3, 17, 19), (20, 21, 1, 19), (13, 25, 24, 5), (14, 5, 24, 23), (26, 22, 76, 77), (87, 27, 26, 86), (28, 22, 26, 27), (27, 30, 31, 28), (87, 115, 30, 27), (30, 32, 33, 31), (115, 89, 32, 30), (4, 93, 95, 116), (31, 39, 38, 28), (22, 34, 78, 76), (33, 40, 39, 31), (24, 36, 35, 23), (25, 37, 36, 24), (28, 38, 34, 22), (38, 45, 41, 34), (34, 41, 79, 81, 78), (39, 46, 45, 38), (36, 43, 42, 35), (37, 44, 43, 36), (40, 47, 46, 39), (41, 48, 80, 79), (46, 53, 52, 45), (43, 50, 49, 42), (44, 51, 50, 43), (47, 54, 53, 46), (45, 52, 48, 41), (83, 82, 53, 54), (82, 80, 48, 52, 53), (113, 90, 8, 111), (11, 1, 21, 55, 112, 6), (62, 58, 59, 65), (62, 69, 61, 58), (63, 66, 57, 56), (65, 67, 64, 62), (67, 66, 63, 64), (68, 70, 64, 63), (70, 69, 62, 64), (56, 60, 68, 63), (68, 73, 75, 70), (70, 75, 74, 69), (69, 74, 72, 61), (60, 71, 73, 68), (80, 51, 44, 79), (76, 25, 13, 77), (79, 44, 37, 78, 81), (77, 13, 12), (78, 37, 25, 76), (50, 51, 80, 82), (49, 50, 82, 83), (112, 55, 90, 113), (101, 105, 97, 92), (4, 116, 115, 87), (4, 87, 86), (2, 4, 86, 85), (0, 2, 85, 84), (115, 118, 100, 98, 91, 89), (116, 95, 104, 117), (99, 88, 119, 122), (109, 114, 93, 4), (98, 100, 103, 101), (100, 118, 117, 103), (104, 106, 103, 117), (106, 105, 101, 103), (101, 92, 91, 98), (106, 108, 97, 105), (10, 94, 114, 109), (6, 112, 113, 84), (84, 113, 111, 0), (0, 111, 110, 2), (2, 110, 109, 4), (93, 114, 95), (114, 94, 96, 95), (95, 96, 107, 104), (104, 107, 108, 106), (29, 88, 115, 116), (99, 102, 117, 118), (88, 99, 118, 115), (102, 29, 116, 117), (120, 121, 122, 119), (88, 29, 120, 119), (29, 102, 121, 120), (102, 99, 122, 121)])
me_plane_005.polygons.foreach_set('material_index', [0, 1, 0, 0, 0, 0, 0, 0, 1, 1, 1, 0, 0, 0, 1, 1, 0, 0, 0, 0, 0, 0, 0, 1, 0, 0, 0, 1, 1, 0, 0, 0, 0, 1, 1, 0, 0, 0, 1, 1, 0, 0, 0, 0, 0, 0, 1, 1, 1, 1, 1, 1, 1, 1, 1, 1, 1, 1, 1, 1, 1, 1, 1, 1, 1, 0, 1, 1, 1, 0, 0, 1, 1, 1, 1, 1, 1, 1, 1, 1, 1, 1, 0, 0, 0, 0, 1, 1, 1, 1, 1, 1, 1, 1, 1, 1, 1, 1])
_uv = me_plane_005.uv_layers.new(name='UVMap')
_uv.uv.foreach_set('vector', [0.0, 0.0, 0.0, 0.0, 0.0, 0.0, 0.0, 0.0, 0.0, 0.0, 0.0, 0.0, 0.0, 0.0, 0.0, 0.0, 0.0, 0.0, 0.0, 0.0, 0.0, 0.0, 0.0, 0.0, 0.0, 0.0, 0.0, 0.0, 0.0, 0.0, 0.0, 0.0, 0.0, 0.0, 0.0, 0.0, 0.0, 0.0, 0.0, 0.0, 0.0, 0.0, 0.0, 0.0, 0.0, 0.0, 0.0, 0.0, 0.0, 0.0, 0.0, 0.0, 0.0, 0.0, 0.0, 0.0, 0.0, 0.0, 0.0, 0.0, 0.0, 0.0, 0.0, 0.0, 0.0, 0.0, 0.0, 0.0, 0.0, 0.0, 0.0, 0.0, 0.0, 0.0, 0.0, 0.0, 0.0, 0.0, 0.0, 0.0, 0.0, 0.0, 0.0, 0.0, 0.0, 0.0, 0.0, 0.0, 0.0, 0.0, 0.0, 0.0, 0.0, 0.0, 0.0, 0.0, 0.0, 0.0, 0.0, 0.0, 0.0, 0.0, 0.0, 0.0, 0.0, 0.0, 0.0, 0.0, 0.0, 0.0, 0.0, 0.0, 0.0, 0.0, 0.0, 0.0, 0.0, 0.0, 0.0, 0.0, 0.0, 0.0, 0.0, 0.0, 0.0, 0.0, 0.0, 0.0, 0.0, 0.0, 0.0, 0.0, 0.0, 0.0, 0.0, 0.0, 0.0, 0.0, 0.0, 0.0, 0.0, 0.0, 0.0, 0.0, 0.0, 0.0, 0.0, 0.0, 0.0, 0.0, 0.0, 0.0, 0.0, 0.0, 0.0, 0.0, 0.0, 0.0, 0.0, 0.0, 0.0, 0.0, 0.0, 0.0, 0.0, 0.0, 0.0, 0.0, 0.0, 0.0, 0.0, 0.0, 0.0, 0.0, 0.0, 0.0, 0.0, 0.0, 0.0, 0.0, 0.0, 0.0, 0.0, 0.0, 0.0, 0.0, 0.0, 0.0, 0.0, 0.0, 0.0, 0.0, 0.0, 0.0, 0.0, 0.0, 0.0, 0.0, 0.0, 0.0, 0.0, 0.0, 0.0, 0.0, 0.0, 0.0, 0.0, 0.0, 0.0, 0.0, 0.0, 0.0, 0.0, 0.0, 0.0, 0.0, 0.0, 0.0, 0.0, 0.0, 0.0, 0.0, 0.0, 0.0, 0.0, 0.0, 0.0, 0.0, 0.0, 0.0, 0.0, 0.0, 0.0, 0.0, 0.0, 0.0, 0.0, 0.0, 0.0, 0.0, 0.0, 0.0, 0.0, 0.0, 0.0, 0.0, 0.0, 0.0, 0.0, 0.0, 0.0, 0.0, 0.0, 0.0, 0.0, 0.0, 0.0, 0.0, 0.0, 0.0, 0.0, 0.0, 0.0, 0.0, 0.0, 0.0, 0.0, 0.0, 0.0, 0.0, 0.0, 0.0, 0.0, 0.0, 0.0, 0.0, 0.0, 0.0, 0.0, 0.0, 0.0, 0.0, 0.0, 0.0, 0.0, 0.0, 0.0, 0.0, 0.0, 0.0, 0.0, 0.0, 0.0, 0.0, 0.0, 0.0, 0.0, 0.0, 0.0, 0.0, 0.0, 0.0, 0.0, 0.0, 0.0, 0.0, 0.0, 0.0, 0.0, 0.0, 0.0, 0.0, 0.0, 0.0, 0.0, 0.0, 0.0, 0.0, 0.0, 0.0, 0.0, 0.0, 0.0, 0.0, 0.0, 0.0, 0.0, 0.0, 0.0, 0.0, 0.0, 0.0, 0.0, 0.0, 0.0, 0.0, 0.0, 0.0, 0.0, 0.0, 0.0, 0.0, 0.0, 0.0, 0.0, 0.0, 0.0, 0.0, 0.0, 0.0, 0.0, 0.0, 0.0, 0.0, 0.0, 0.0, 0.0, 0.0, 0.0, 0.0, 0.0, 0.0, 0.0, 0.0, 0.0, 0.0, 0.0, 0.0, 0.0, 0.0, 0.0, 0.0, 0.0, 0.0, 0.0, 0.0, 0.0, 0.0, 0.0, 0.0, 0.0, 0.0, 0.0, 0.0, 0.0, 0.0, 0.0, 0.0, 0.0, 0.0, 0.0, 0.0, 0.0, 0.0, 0.0, 0.0, 0.0, 0.0, 0.0, 0.0, 0.0, 0.0, 0.0, 0.0, 0.0, 0.0, 0.0, 0.0, 0.0, 0.0, 0.0, 0.0, 0.0, 0.0, 0.0, 0.0, 0.0, 0.0, 0.0, 0.0, 0.0, 0.0, 0.0, 0.0, 0.0, 0.0, 0.0, 0.0, 0.0, 0.0, 0.0, 0.0, 0.0, 0.0, 0.0, 0.0, 0.0, 0.0, 0.0, 0.0, 0.0, 0.0, 0.0, 0.0, 0.0, 0.0, 0.0, 0.0, 0.0, 0.0, 0.0, 0.0, 0.0, 0.0, 0.0, 0.0, 0.0, 0.0, 0.0, 0.0, 0.0, 0.0, 0.0, 0.0, 0.0, 0.0, 0.0, 0.0, 0.0, 0.0, 0.0, 0.0, 0.0, 0.0, 0.0, 0.0, 0.0, 0.0, 0.0, 0.0, 0.0, 0.0, 0.0, 0.0, 0.0, 0.0, 0.0, 0.0, 0.0, 0.0, 0.0, 0.0, 0.0, 0.0, 0.0, 0.0, 0.0, 0.0, 0.0, 0.0, 0.0, 0.0, 0.0, 0.0, 0.0, 0.0, 0.0, 0.0, 0.0, 0.0, 0.0, 0.0, 0.0, 0.0, 0.0, 0.0, 0.0, 0.0, 0.0, 0.0, 0.0, 0.0, 0.0, 0.0, 0.0, 0.0, 0.0, 0.0, 0.0, 0.0, 0.0, 0.0, 0.0, 0.0, 0.0, 0.0, 0.0, 0.0, 0.0, 0.0, 0.0, 0.0, 0.0, 0.0, 0.0, 0.0, 0.0, 0.0, 0.0, 0.0, 0.0, 0.0, 0.0, 0.0, 0.0, 0.0, 0.0, 0.0, 0.0, 0.0, 0.0, 0.0, 0.0, 0.0, 0.0, 0.0, 0.0, 0.0, 0.0, 0.0, 0.0, 0.0, 0.0, 0.0, 0.0, 0.0, 0.0, 0.0, 0.0, 0.0, 0.0, 0.0, 0.0, 0.0, 0.0, 0.0, 0.0, 0.0, 0.0, 0.0, 0.0, 0.0, 0.0, 0.0, 0.0, 0.0, 0.0, 0.0, 0.0, 0.0, 0.0, 0.0, 0.0, 0.0, 0.0, 0.0, 0.0, 0.0, 0.0, 0.0, 0.0, 0.0, 0.0, 0.0, 0.0, 0.0, 0.0, 0.0, 0.0, 0.0, 0.0, 0.0, 0.0, 0.0, 0.0, 0.0, 0.0, 0.0, 0.0, 0.0, 0.0, 0.0, 0.0, 0.0, 0.0, 0.0, 0.0, 0.0, 0.0, 0.0, 0.0, 0.0, 0.0, 0.0, 0.0, 0.0, 0.0, 0.0, 0.0, 0.0, 0.0, 0.0, 0.0, 0.0, 0.0, 0.0, 0.0, 0.0, 0.0, 0.0, 0.0, 0.0, 0.0, 0.0, 0.0, 0.0, 0.0, 0.0, 0.0, 0.0, 0.0, 0.0, 0.0, 0.0, 0.0, 0.0, 0.0, 0.0, 0.0, 0.0, 0.0, 0.0, 0.0, 0.0, 0.0, 0.0, 0.0, 0.0, 0.0, 0.0, 0.0, 0.0, 0.0, 0.0, 0.0, 0.0, 0.0, 0.0, 0.0, 0.0, 0.0, 0.0, 0.0, 0.0, 0.0, 0.0, 0.0, 0.0, 0.0, 0.0, 0.0, 0.0, 0.0, 0.0, 0.0, 0.0, 0.0, 0.0, 0.0, 0.0, 0.0, 0.0, 0.0, 0.0, 0.0, 0.0, 0.0, 0.0, 0.0, 0.0, 0.0, 0.0, 0.0, 0.0, 0.0, 0.0, 0.0, 0.0, 0.0, 0.0, 0.0, 0.0, 0.0, 0.0, 0.0, 0.0, 0.0, 0.0, 0.0, 0.0, 0.0, 0.0, 0.0, 0.0, 0.0, 0.0, 0.0, 0.0, 0.0, 0.0, 0.0, 0.0, 0.0, 0.0, 0.0, 0.0, 0.0, 0.0, 0.0, 0.0, 0.0, 0.0, 0.0, 0.0, 0.0, 0.0, 0.0, 0.0, 0.0, 0.0, 0.0, 0.0, 0.0, 0.0, 0.0, 0.0, 0.0, 0.0, 0.0, 0.0, 0.0, 0.0])
me_plane_005.materials.append(mat_material_002)
me_plane_005.materials.append(mat_material_001)
me_plane_005.use_remesh_fix_poles = True
me_plane_005.use_remesh_preserve_attributes = False
me_plane_005.update()
me_cube_003 = bpy.data.meshes.new('Cube.003')
me_cube_003.from_pydata([(-1.0, -1.0, -1.0), (-1.0, -1.0, 1.0), (-1.0, 1.0, -1.0), (-1.0, 1.0, 1.0), (1.0, -1.0, -1.0), (1.0, -1.0, 1.0), (1.0, 1.0, -1.0), (1.0, 1.0, 1.0), (-1.0, 1.0, -2.327), (-1.0, -1.0, -1.818), (1.0, 1.0, -2.327), (1.0, -1.0, -1.818), (-0.6861, -0.747, -3.148), (-0.6861, -2.119, -2.798), (0.6861, -0.747, -3.148), (0.6861, -2.119, -2.798), (-0.6861, -2.378, -3.7), (-0.6861, -3.75, -3.35), (0.6861, -2.378, -3.7), (0.6861, -3.75, -3.35)], [], [(0, 1, 3, 2), (2, 3, 7, 6), (6, 7, 5, 4), (4, 5, 1, 0), (2, 6, 10, 8), (7, 3, 1, 5), (11, 9, 13, 15), (0, 2, 8, 9), (6, 4, 11, 10), (4, 0, 9, 11), (13, 12, 16, 17), (8, 10, 14, 12), (10, 11, 15, 14), (9, 8, 12, 13), (16, 18, 19, 17), (15, 13, 17, 19), (12, 14, 18, 16), (14, 15, 19, 18)])
_uv = me_cube_003.uv_layers.new(name='UVMap')
_uv.uv.foreach_set('vector', [0.375, 0.0, 0.625, 0.0, 0.625, 0.25, 0.375, 0.25, 0.375, 0.25, 0.625, 0.25, 0.625, 0.5, 0.375, 0.5, 0.375, 0.5, 0.625, 0.5, 0.625, 0.75, 0.375, 0.75, 0.375, 0.75, 0.625, 0.75, 0.625, 1.0, 0.375, 1.0, 0.375, 0.25, 0.375, 0.5, 0.375, 0.5, 0.375, 0.25, 0.625, 0.5, 0.875, 0.5, 0.875, 0.75, 0.625, 0.75, 0.375, 0.75, 0.375, 1.0, 0.375, 1.0, 0.375, 0.75, 0.375, 0.0, 0.375, 0.25, 0.375, 0.25, 0.375, 0.0, 0.375, 0.5, 0.375, 0.75, 0.375, 0.75, 0.375, 0.5, 0.375, 0.75, 0.375, 1.0, 0.375, 1.0, 0.375, 0.75, 0.375, 0.0, 0.375, 0.25, 0.375, 0.25, 0.375, 0.0, 0.375, 0.25, 0.375, 0.5, 0.375, 0.5, 0.375, 0.25, 0.375, 0.5, 0.375, 0.75, 0.375, 0.75, 0.375, 0.5, 0.375, 0.0, 0.375, 0.25, 0.375, 0.25, 0.375, 0.0, 0.125, 0.5, 0.375, 0.5, 0.375, 0.75, 0.125, 0.75, 0.375, 0.75, 0.375, 1.0, 0.375, 1.0, 0.375, 0.75, 0.375, 0.25, 0.375, 0.5, 0.375, 0.5, 0.375, 0.25, 0.375, 0.5, 0.375, 0.75, 0.375, 0.75, 0.375, 0.5])
me_cube_003.materials.append(mat_material_002)
me_cube_003.use_remesh_fix_poles = True
me_cube_003.use_remesh_preserve_attributes = False
me_cube_003.update()
me_cylinder_001 = bpy.data.meshes.new('Cylinder.001')
me_cylinder_001.from_pydata([(3.932e-09, 0.7093, -0.253), (4.839e-09, 0.6943, 1.156), (0.04065, 0.6961, -0.253), (0.03186, 0.684, 1.156), (0.06577, 0.6615, -0.253), (0.05154, 0.6569, 1.156), (0.06577, 0.6188, -0.253), (0.05154, 0.6234, 1.156), (0.04065, 0.5842, -0.253), (0.03186, 0.5963, 1.156), (-2.114e-09, 0.571, -0.253), (-2.835e-09, 0.5859, 1.156), (-0.04065, 0.5842, -0.253), (-0.03186, 0.5963, 1.156), (-0.06577, 0.6188, -0.253), (-0.05154, 0.6234, 1.156), (-0.06577, 0.6615, -0.253), (-0.05154, 0.6569, 1.156), (-0.04065, 0.6961, -0.253), (-0.03186, 0.684, 1.156), (-0.126, 0.421, -0.04752), (-0.126, 0.7155, -0.04752), (-0.126, 0.421, -0.2996), (-0.126, 0.7155, -0.2996), (0.126, 0.421, -0.04752), (0.126, 0.7155, -0.04752), (0.126, 0.421, -0.2996), (0.126, 0.7155, -0.2996), (0.04065, 0.6961, 1.156), (3.932e-09, 0.7093, 1.156), (0.06577, 0.6615, 1.156), (0.06577, 0.6188, 1.156), (0.04065, 0.5842, 1.156), (-2.114e-09, 0.571, 1.156), (-0.04065, 0.5842, 1.156), (-0.06577, 0.6188, 1.156), (-0.06577, 0.6615, 1.156), (-0.04065, 0.6961, 1.156), (0.002232, 0.6432, 0.8974), (-1.076e-07, 0.6439, 0.8974), (0.003612, 0.6413, 0.8974), (0.003612, 0.639, 0.8974), (0.002232, 0.6371, 0.8974), (-1.081e-07, 0.6363, 0.8974), (-0.002232, 0.6371, 0.8974), (-0.003612, 0.639, 0.8974), (-0.003612, 0.6413, 0.8974), (-0.002232, 0.6432, 0.8974)], [], [(0, 29, 28, 2), (2, 28, 30, 4), (4, 30, 31, 6), (6, 31, 32, 8), (8, 32, 33, 10), (10, 33, 34, 12), (12, 34, 35, 14), (14, 35, 36, 16), (19, 17, 46, 47), (16, 36, 37, 18), (18, 37, 29, 0), (0, 2, 4, 6, 8, 10, 12, 14, 16, 18), (20, 21, 23, 22), (22, 23, 27, 26), (26, 27, 25, 24), (24, 25, 21, 20), (22, 26, 24, 20), (27, 23, 21, 25), (1, 3, 28, 29), (3, 5, 30, 28), (5, 7, 31, 30), (7, 9, 32, 31), (9, 11, 33, 32), (11, 13, 34, 33), (13, 15, 35, 34), (15, 17, 36, 35), (17, 19, 37, 36), (19, 1, 29, 37), (38, 39, 47, 46, 45, 44, 43, 42, 41, 40), (13, 11, 43, 44), (7, 5, 40, 41), (1, 19, 47, 39), (15, 13, 44, 45), (9, 7, 41, 42), (3, 1, 39, 38), (17, 15, 45, 46), (11, 9, 42, 43), (5, 3, 38, 40)])
_uv = me_cylinder_001.uv_layers.new(name='UVMap')
_uv.uv.foreach_set('vector', [1.0, 0.5, 1.0, 1.0, 0.9, 1.0, 0.9, 0.5, 0.9, 0.5, 0.9, 1.0, 0.8, 1.0, 0.8, 0.5, 0.8, 0.5, 0.8, 1.0, 0.7, 1.0, 0.7, 0.5, 0.7, 0.5, 0.7, 1.0, 0.6, 1.0, 0.6, 0.5, 0.6, 0.5, 0.6, 1.0, 0.5, 1.0, 0.5, 0.5, 0.5, 0.5, 0.5, 1.0, 0.4, 1.0, 0.4, 0.5, 0.4, 0.5, 0.4, 1.0, 0.3, 1.0, 0.3, 0.5, 0.3, 0.5, 0.3, 1.0, 0.2, 1.0, 0.2, 0.5, 0.1629, 0.3699, 0.1091, 0.2958, 0.1091, 0.2958, 0.1629, 0.3699, 0.2, 0.5, 0.2, 1.0, 0.1, 1.0, 0.1, 0.5, 0.1, 0.5, 0.1, 1.0, -7.451e-08, 1.0, -7.451e-08, 0.5, 0.75, 0.49, 0.8911, 0.4442, 0.9783, 0.3242, 0.9783, 0.1758, 0.8911, 0.05584, 0.75, 0.01, 0.6089, 0.05584, 0.5217, 0.1758, 0.5217, 0.3242, 0.6089, 0.4442, 0.375, 0.0, 0.625, 0.0, 0.625, 0.25, 0.375, 0.25, 0.375, 0.25, 0.625, 0.25, 0.625, 0.5, 0.375, 0.5, 0.375, 0.5, 0.625, 0.5, 0.625, 0.75, 0.375, 0.75, 0.375, 0.75, 0.625, 0.75, 0.625, 1.0, 0.375, 1.0, 0.125, 0.5, 0.375, 0.5, 0.375, 0.75, 0.125, 0.75, 0.625, 0.5, 0.875, 0.5, 0.875, 0.75, 0.625, 0.75, 0.25, 0.3982, 0.3371, 0.3699, 0.3911, 0.4442, 0.25, 0.49, 0.3371, 0.3699, 0.3909, 0.2958, 0.4783, 0.3242, 0.3911, 0.4442, 0.3909, 0.2958, 0.3909, 0.2042, 0.4783, 0.1758, 0.4783, 0.3242, 0.3909, 0.2042, 0.3371, 0.1301, 0.3911, 0.05584, 0.4783, 0.1758, 0.3371, 0.1301, 0.25, 0.1018, 0.25, 0.01, 0.3911, 0.05584, 0.25, 0.1018, 0.1629, 0.1301, 0.1089, 0.05584, 0.25, 0.01, 0.1629, 0.1301, 0.1091, 0.2042, 0.02175, 0.1758, 0.1089, 0.05584, 0.1091, 0.2042, 0.1091, 0.2958, 0.02175, 0.3242, 0.02175, 0.1758, 0.1091, 0.2958, 0.1629, 0.3699, 0.1089, 0.4442, 0.02175, 0.3242, 0.1629, 0.3699, 0.25, 0.3982, 0.25, 0.49, 0.1089, 0.4442, 0.3371, 0.3699, 0.25, 0.3982, 0.1629, 0.3699, 0.1091, 0.2958, 0.1091, 0.2042, 0.1629, 0.1301, 0.25, 0.1018, 0.3371, 0.1301, 0.3909, 0.2042, 0.3909, 0.2958, 0.1629, 0.1301, 0.25, 0.1018, 0.25, 0.1018, 0.1629, 0.1301, 0.3909, 0.2042, 0.3909, 0.2958, 0.3909, 0.2958, 0.3909, 0.2042, 0.25, 0.3982, 0.1629, 0.3699, 0.1629, 0.3699, 0.25, 0.3982, 0.1091, 0.2042, 0.1629, 0.1301, 0.1629, 0.1301, 0.1091, 0.2042, 0.3371, 0.1301, 0.3909, 0.2042, 0.3909, 0.2042, 0.3371, 0.1301, 0.3371, 0.3699, 0.25, 0.3982, 0.25, 0.3982, 0.3371, 0.3699, 0.1091, 0.2958, 0.1091, 0.2042, 0.1091, 0.2042, 0.1091, 0.2958, 0.25, 0.1018, 0.3371, 0.1301, 0.3371, 0.1301, 0.25, 0.1018, 0.3909, 0.2958, 0.3371, 0.3699, 0.3371, 0.3699, 0.3909, 0.2958])
me_cylinder_001.use_remesh_fix_poles = True
me_cylinder_001.use_remesh_preserve_attributes = False
me_cylinder_001.update()
me_cube_004 = bpy.data.meshes.new('Cube.004')
me_cube_004.from_pydata([(-0.806, -0.8884, 1.157), (-0.806, 0.8884, 1.056), (0.806, -0.8884, 1.157), (0.806, 0.8884, 1.056), (-1.0, -0.9589, 1.161), (-1.092, 0.9589, 1.052), (1.092, 0.9589, 1.052), (1.0, -0.9589, 1.161), (-0.806, -0.8859, 0.6394), (-0.806, 0.8909, 0.5388), (0.806, 0.8909, 0.5388), (0.806, -0.8859, 0.6394), (-0.9166, -0.7977, -0.3933), (-1.0, -0.8809, -0.3051), (-0.9871, -0.868, -0.3764), (-0.9166, 0.9536, -0.4927), (-1.0, 1.037, -0.4141), (-0.9871, 1.024, -0.4838), (0.9166, -0.7977, -0.3933), (1.0, -0.8809, -0.3051), (0.9871, -0.868, -0.3764), (0.9166, 0.9536, -0.4927), (1.0, 1.037, -0.4141), (0.9871, 1.024, -0.4838), (-1.092, 5.96e-08, 1.107), (1.092, 5.96e-08, 1.107), (-0.806, 0.0, 1.107), (0.806, 0.0, 1.107), (-0.806, 0.002513, 0.5891), (0.806, 0.002513, 0.5891), (-0.9166, 0.07792, -0.443), (-0.9871, 0.07792, -0.4301), (-1.0, 0.07792, -0.3596), (0.9166, 0.07792, -0.443), (0.9871, 0.07792, -0.4301), (1.0, 0.07792, -0.3596), (-1.0, -0.9589, 0.645), (-1.092, 0.9589, 0.5362), (1.0, -0.9589, 0.645), (1.092, 0.9589, 0.5362), (-1.092, 2.98e-08, 0.5906), (1.092, 2.98e-08, 0.5906)], [], [(38, 7, 4, 36), (41, 25, 7, 38), (37, 5, 6, 39), (40, 24, 5, 37), (27, 3, 10, 29), (26, 1, 5, 24), (1, 3, 6, 5), (27, 2, 7, 25), (2, 0, 4, 7), (29, 28, 8, 11), (26, 0, 8, 28), (0, 2, 11, 8), (3, 1, 9, 10), (30, 12, 14, 31), (31, 14, 13, 32), (21, 15, 17, 23), (23, 17, 16, 22), (33, 21, 23, 34), (34, 23, 22, 35), (12, 18, 20, 14), (14, 20, 19, 13), (30, 33, 18, 12), (15, 21, 33, 30), (20, 34, 35, 19), (18, 33, 34, 20), (17, 31, 32, 16), (15, 30, 31, 17), (1, 26, 28, 9), (10, 9, 28, 29), (3, 27, 25, 6), (0, 26, 24, 4), (2, 27, 29, 11), (36, 4, 24, 40), (39, 6, 25, 41), (22, 39, 41, 35), (13, 36, 40, 32), (32, 40, 37, 16), (16, 37, 39, 22), (35, 41, 38, 19), (19, 38, 36, 13)])
_uv = me_cube_004.uv_layers.new(name='UVMap')
_uv.uv.foreach_set('vector', [0.4499, 0.75, 0.5145, 0.75, 0.5145, 1.0, 0.4499, 1.0, 0.4499, 0.625, 0.5145, 0.625, 0.5145, 0.75, 0.4499, 0.75, 0.4499, 0.25, 0.5145, 0.25, 0.5145, 0.5, 0.4499, 0.5, 0.4499, 0.125, 0.5145, 0.125, 0.5145, 0.25, 0.4499, 0.25, 0.5494, 0.625, 0.5494, 0.5253, 0.5494, 0.5253, 0.5494, 0.625, 0.84, 0.625, 0.84, 0.5253, 0.875, 0.5, 0.875, 0.625, 0.84, 0.5253, 0.5494, 0.5253, 0.5145, 0.5, 0.875, 0.5, 0.5494, 0.625, 0.5494, 0.7247, 0.5145, 0.75, 0.5145, 0.625, 0.5494, 0.7247, 0.84, 0.7247, 0.875, 0.75, 0.5145, 0.75, 0.5494, 0.625, 0.84, 0.625, 0.84, 0.7247, 0.5494, 0.7247, 0.84, 0.625, 0.84, 0.7247, 0.84, 0.7247, 0.84, 0.625, 0.84, 0.7247, 0.5494, 0.7247, 0.5494, 0.7247, 0.84, 0.7247, 0.5494, 0.5253, 0.84, 0.5253, 0.84, 0.5253, 0.5494, 0.5253, 0.1354, 0.625, 0.1354, 0.7392, 0.125, 0.7484, 0.125, 0.6251, 0.375, 0.1249, 0.375, 0.001584, 0.3854, 0.0, 0.3854, 0.125, 0.3646, 0.5108, 0.1354, 0.5108, 0.1266, 0.5, 0.3734, 0.5, 0.375, 0.4984, 0.375, 0.2516, 0.3854, 0.25, 0.3854, 0.5, 0.3646, 0.625, 0.3646, 0.5108, 0.375, 0.5018, 0.375, 0.6251, 0.375, 0.6251, 0.375, 0.5018, 0.3854, 0.5, 0.3854, 0.625, 0.1354, 0.7392, 0.3646, 0.7392, 0.3734, 0.75, 0.1266, 0.75, 0.375, 0.9984, 0.375, 0.7516, 0.3854, 0.75, 0.3854, 1.0, 0.1354, 0.625, 0.3646, 0.625, 0.3646, 0.7392, 0.1354, 0.7392, 0.1354, 0.5108, 0.3646, 0.5108, 0.3646, 0.625, 0.1354, 0.625, 0.375, 0.7484, 0.375, 0.6251, 0.3854, 0.625, 0.3854, 0.75, 0.3646, 0.7392, 0.3646, 0.625, 0.375, 0.6251, 0.375, 0.7484, 0.375, 0.2482, 0.375, 0.1249, 0.3854, 0.125, 0.3854, 0.25, 0.1354, 0.5108, 0.1354, 0.625, 0.125, 0.6251, 0.125, 0.5018, 0.84, 0.5253, 0.84, 0.625, 0.84, 0.625, 0.84, 0.5253, 0.5494, 0.5253, 0.84, 0.5253, 0.84, 0.625, 0.5494, 0.625, 0.5494, 0.5253, 0.5494, 0.625, 0.5145, 0.625, 0.5145, 0.5, 0.84, 0.7247, 0.84, 0.625, 0.875, 0.625, 0.875, 0.75, 0.5494, 0.7247, 0.5494, 0.625, 0.5494, 0.625, 0.5494, 0.7247, 0.4499, 0.0, 0.5145, 0.0, 0.5145, 0.125, 0.4499, 0.125, 0.4499, 0.5, 0.5145, 0.5, 0.5145, 0.625, 0.4499, 0.625, 0.3854, 0.5, 0.4499, 0.5, 0.4499, 0.625, 0.3854, 0.625, 0.3854, 0.0, 0.4499, 0.0, 0.4499, 0.125, 0.3854, 0.125, 0.3854, 0.125, 0.4499, 0.125, 0.4499, 0.25, 0.3854, 0.25, 0.3854, 0.25, 0.4499, 0.25, 0.4499, 0.5, 0.3854, 0.5, 0.3854, 0.625, 0.4499, 0.625, 0.4499, 0.75, 0.3854, 0.75, 0.3854, 0.75, 0.4499, 0.75, 0.4499, 1.0, 0.3854, 1.0])
me_cube_004.materials.append(mat_material_001)
me_cube_004.use_remesh_fix_poles = True
me_cube_004.use_remesh_preserve_attributes = False
me_cube_004.update()
me_plane_007 = bpy.data.meshes.new('Plane.007')
me_plane_007.from_pydata([(0.1667, 0.5869, 0.4805), (0.1083, -1.209, 0.7751), (0.1292, -1.209, 0.4509), (0.1083, 0.5487, 0.7751), (0.0, 0.6499, 0.4509), (0.0, -1.209, 0.7751), (0.0, -1.209, 0.4509), (0.0, 0.549, 0.7751), (0.1292, -1.209, 0.7485), (0.1667, 0.5827, 0.5039), (0.0, -1.209, 0.613), (0.0, 0.6033, 0.613), (0.1083, -1.188, 0.7751), (0.1667, -1.122, 0.4509), (0.0, -1.188, 0.7751), (0.1667, -1.122, 0.7485), (0.1083, -0.3723, 0.7751), (0.1667, 0.02902, 0.4805), (0.0, -0.8674, 0.7751), (0.0, -0.7953, 0.4509), (0.1667, 0.04711, 0.5039), (0.0, -1.209, 0.298), (0.0, -1.122, 0.298), (0.0, -0.7953, 0.298), (0.00821, -1.209, 0.298), (0.1011, -1.209, 0.3871), (0.0739, -1.209, 0.3241), (0.04593, -1.122, 0.298), (0.1387, -1.122, 0.3871), (0.1115, -1.122, 0.3241), (0.1387, -0.7953, 0.3871), (0.04608, -0.7953, 0.298), (0.1115, -0.7953, 0.3241), (0.0, -1.227, 0.7438), (-0.07308, -1.227, 0.7136), (-0.1033, -1.227, 0.6405), (-0.07308, -1.227, 0.5674), (9.035e-09, -1.227, 0.5372), (0.07308, -1.227, 0.5674), (0.1033, -1.227, 0.6405), (0.07308, -1.227, 0.7136), (8.284e-10, -1.227, 0.7255), (-0.06008, -1.227, 0.7006), (-0.08496, -1.227, 0.6405), (-0.06008, -1.227, 0.5804), (8.256e-09, -1.227, 0.5555), (0.06008, -1.227, 0.5804), (0.08496, -1.227, 0.6405), (0.06008, -1.227, 0.7006), (0.0, -1.14, 0.7438), (-0.07308, -1.14, 0.7136), (-0.1033, -1.14, 0.6405), (-0.07308, -1.14, 0.5674), (9.035e-09, -1.14, 0.5372), (0.07308, -1.14, 0.5674), (0.1033, -1.14, 0.6405), (0.07308, -1.14, 0.7136), (8.284e-10, -1.21, 0.7255), (-0.06008, -1.21, 0.7006), (-0.08496, -1.21, 0.6405), (-0.06008, -1.21, 0.5804), (8.256e-09, -1.21, 0.5555), (0.06008, -1.21, 0.5804), (0.08496, -1.21, 0.6405), (0.06008, -1.21, 0.7006), (0.1667, 0.5641, 0.7485), (0.1667, 0.6499, 0.4509), (0.1667, -0.7953, 0.4509), (0.1667, -0.4322, 0.7485)], [], [(20, 17, 0, 9), (16, 3, 7, 18), (8, 1, 5, 10), (67, 13, 28, 30), (65, 66, 4, 11), (3, 65, 11, 7), (2, 8, 10, 6), (16, 68, 65, 3), (1, 8, 15, 12), (1, 12, 14, 5), (8, 2, 13, 15), (66, 67, 19, 4), (12, 15, 68, 16), (12, 16, 18, 14), (15, 13, 67, 68), (13, 2, 25, 28), (19, 67, 30, 32, 31, 23), (31, 27, 22, 23), (27, 24, 21, 22), (24, 27, 29, 26), (26, 29, 28, 25), (27, 31, 32, 29), (29, 32, 30, 28), (2, 6, 21, 24, 26, 25), (38, 46, 45, 37), (36, 44, 43, 35), (34, 42, 41, 33), (33, 41, 48, 40), (39, 47, 46, 38), (37, 45, 44, 36), (35, 43, 42, 34), (40, 48, 47, 39), (54, 53, 61, 62), (52, 51, 59, 60), (50, 49, 57, 58), (49, 56, 64, 57), (55, 54, 62, 63), (53, 52, 60, 61), (51, 50, 58, 59), (56, 55, 63, 64), (37, 36, 52, 53), (44, 45, 61, 60), (38, 37, 53, 54), (45, 46, 62, 61), (39, 38, 54, 55), (46, 47, 63, 62), (40, 39, 55, 56), (47, 48, 64, 63), (33, 40, 56, 49), (34, 33, 49, 50), (48, 41, 57, 64), (41, 42, 58, 57), (35, 34, 50, 51), (42, 43, 59, 58), (36, 35, 51, 52), (43, 44, 60, 59), (58, 59, 60, 61, 62, 63, 64, 57), (9, 0, 66, 65), (0, 17, 67, 66), (20, 9, 65, 68), (17, 20, 68, 67)])
me_plane_007.polygons.foreach_set('material_index', [1, 0, 0, 0, 0, 0, 0, 0, 0, 0, 0, 0, 0, 0, 0, 0, 0, 0, 0, 0, 0, 0, 0, 0, 0, 0, 0, 0, 0, 0, 0, 0, 0, 0, 0, 0, 0, 0, 0, 0, 0, 0, 0, 0, 0, 0, 0, 0, 0, 0, 0, 0, 0, 0, 0, 0, 0, 0, 0, 0, 0])
_uv = me_plane_007.uv_layers.new(name='UVMap')
_uv.uv.foreach_set('vector', [0.0, 0.0, 0.0, 0.0, 0.0, 0.0, 0.0, 0.0, 0.0, 0.0, 0.0, 0.0, 0.0, 0.0, 0.0, 0.0, 0.0, 0.0, 0.0, 0.0, 0.0, 0.0, 0.0, 0.0, 0.0, 0.0, 0.0, 0.0, 0.0, 0.0, 0.0, 0.0, 0.0, 0.0, 0.0, 0.0, 0.0, 0.0, 0.0, 0.0, 0.0, 0.0, 0.0, 0.0, 0.0, 0.0, 0.0, 0.0, 0.0, 0.0, 0.0, 0.0, 0.0, 0.0, 0.0, 0.0, 0.0, 0.0, 0.0, 0.0, 0.0, 0.0, 0.0, 0.0, 0.0, 0.0, 0.0, 0.0, 0.0, 0.0, 0.0, 0.0, 0.0, 0.0, 0.0, 0.0, 0.0, 0.0, 0.0, 0.0, 0.0, 0.0, 0.0, 0.0, 0.0, 0.0, 0.0, 0.0, 0.0, 0.0, 0.0, 0.0, 0.0, 0.0, 0.0, 0.0, 0.0, 0.0, 0.0, 0.0, 0.0, 0.0, 0.0, 0.0, 0.0, 0.0, 0.0, 0.0, 0.0, 0.0, 0.0, 0.0, 0.0, 0.0, 0.0, 0.0, 0.0, 0.0, 0.0, 0.0, 0.0, 0.0, 0.0, 0.0, 0.0, 0.0, 0.0, 0.0, 0.0, 0.0, 0.0, 0.0, 0.0, 0.0, 0.0, 0.0, 0.0, 0.0, 0.0, 0.0, 0.0, 0.0, 0.0, 0.0, 0.0, 0.0, 0.0, 0.0, 0.0, 0.0, 0.0, 0.0, 0.0, 0.0, 0.0, 0.0, 0.0, 0.0, 0.0, 0.0, 0.0, 0.0, 0.0, 0.0, 0.0, 0.0, 0.0, 0.0, 0.0, 0.0, 0.0, 0.0, 0.0, 0.0, 0.0, 0.0, 0.0, 0.0, 0.0, 0.0, 0.0, 0.0, 0.0, 0.0, 0.0, 0.0, 0.0, 0.0, 0.0, 0.0, 0.0, 0.0, 0.0, 0.0, 0.0, 0.0, 0.0, 0.0, 0.0, 0.0, 0.0, 0.0, 0.0, 0.0, 0.0, 0.0, 0.0, 0.0, 0.0, 0.0, 0.0, 0.0, 0.0, 0.0, 0.0, 0.0, 0.0, 0.0, 0.0, 0.0, 0.0, 0.0, 0.0, 0.0, 0.0, 0.0, 0.0, 0.0, 0.0, 0.0, 0.0, 0.0, 0.0, 0.0, 0.0, 0.0, 0.0, 0.0, 0.0, 0.0, 0.0, 0.0, 0.0, 0.0, 0.0, 0.0, 0.0, 0.0, 0.0, 0.0, 0.0, 0.0, 0.0, 0.0, 0.0, 0.0, 0.0, 0.0, 0.0, 0.0, 0.0, 0.0, 0.0, 0.0, 0.0, 0.0, 0.0, 0.0, 0.0, 0.0, 0.0, 0.0, 0.0, 0.0, 0.0, 0.0, 0.0, 0.0, 0.0, 0.0, 0.0, 0.0, 0.0, 0.0, 0.0, 0.0, 0.0, 0.0, 0.0, 0.0, 0.0, 0.0, 0.0, 0.0, 0.0, 0.0, 0.0, 0.0, 0.0, 0.0, 0.0, 0.0, 0.0, 0.0, 0.0, 0.0, 0.0, 0.0, 0.0, 0.0, 0.0, 0.0, 0.0, 0.0, 0.0, 0.0, 0.0, 0.0, 0.0, 0.0, 0.0, 0.0, 0.0, 0.0, 0.0, 0.0, 0.0, 0.0, 0.0, 0.0, 0.0, 0.0, 0.0, 0.0, 0.0, 0.0, 0.0, 0.0, 0.0, 0.0, 0.0, 0.0, 0.0, 0.0, 0.0, 0.0, 0.0, 0.0, 0.0, 0.0, 0.0, 0.0, 0.0, 0.0, 0.0, 0.0, 0.0, 0.0, 0.0, 0.0, 0.0, 0.0, 0.0, 0.0, 0.0, 0.0, 0.0, 0.0, 0.0, 0.0, 0.0, 0.0, 0.0, 0.0, 0.0, 0.0, 0.0, 0.0, 0.0, 0.0, 0.0, 0.0, 0.0, 0.0, 0.0, 0.0, 0.0, 0.0, 0.0, 0.0, 0.0, 0.0, 0.0, 0.0, 0.0, 0.0, 0.0, 0.0, 0.0, 0.0, 0.0, 0.0, 0.0, 0.0, 0.0, 0.0, 0.0, 0.0, 0.0, 0.0, 0.0, 0.0, 0.0, 0.0, 0.0, 0.0, 0.0, 0.0, 0.0, 0.0, 0.0, 0.0, 0.0, 0.0, 0.0, 0.0, 0.0, 0.0, 0.0, 0.0, 0.0, 0.0, 0.0, 0.0, 0.0, 0.0, 0.0, 0.0, 0.0, 0.0, 0.0, 0.0, 0.0, 0.0, 0.0, 0.0, 0.0, 0.0, 0.0, 0.0, 0.0, 0.0, 0.0, 0.0, 0.0, 0.0, 0.0, 0.0, 0.0, 0.0, 0.0, 0.0, 0.0, 0.0, 0.0, 0.0, 0.0, 0.0, 0.0, 0.0, 0.0, 0.0, 0.0, 0.0, 0.0, 0.0, 0.0, 0.0, 0.0, 0.0, 0.0, 0.0, 0.0, 0.0, 0.0, 0.0, 0.0, 0.0, 0.0, 0.0, 0.0, 0.0, 0.0, 0.0, 0.0, 0.0, 0.0, 0.0, 0.0, 0.0, 0.0, 0.0, 0.0, 0.0])
me_plane_007.materials.append(mat_material_002)
me_plane_007.materials.append(mat_emissive)
me_plane_007.use_remesh_fix_poles = True
me_plane_007.use_remesh_preserve_attributes = False
me_plane_007.update()
me_circle_001 = bpy.data.meshes.new('Circle.001')
me_circle_001.from_pydata([(0.1037, -0.6193, 0.1432), (0.1037, -0.6335, 0.1775), (0.1037, -0.6678, 0.1917), (0.1037, -0.7021, 0.1775), (0.1037, -0.7163, 0.1432), (0.1037, -0.7021, 0.1089), (0.1037, -0.6678, 0.0947), (0.1037, -0.6335, 0.1089), (0.1037, -0.5035, 0.1432), (0.1037, -0.5177, 0.1775), (0.1037, -0.5521, 0.1917), (0.1037, -0.5864, 0.1775), (0.1037, -0.6006, 0.1432), (0.1037, -0.5864, 0.1089), (0.1037, -0.5521, 0.0947), (0.1037, -0.5177, 0.1089), (0.03661, -0.5035, 0.1432), (0.03661, -0.5177, 0.1775), (0.03661, -0.5521, 0.1917), (0.03661, -0.5864, 0.1775), (0.03661, -0.6006, 0.1432), (0.03661, -0.5864, 0.1089), (0.03661, -0.5521, 0.0947), (0.03661, -0.5177, 0.1089), (0.02434, -0.6193, 0.1432), (0.02434, -0.6335, 0.1775), (0.02434, -0.6678, 0.1917), (0.02434, -0.7021, 0.1775), (0.02434, -0.7163, 0.1432), (0.02434, -0.7021, 0.1089), (0.02434, -0.6678, 0.0947), (0.02434, -0.6335, 0.1089), (0.1037, -0.6293, 0.1432), (0.1037, -0.6405, 0.1704), (0.1037, -0.6678, 0.1817), (0.1037, -0.695, 0.1704), (0.1037, -0.7063, 0.1432), (0.1037, -0.695, 0.116), (0.1037, -0.6678, 0.1047), (0.1037, -0.6405, 0.116), (0.1037, -0.5135, 0.1432), (0.1037, -0.5248, 0.1704), (0.1037, -0.5521, 0.1817), (0.1037, -0.5793, 0.1704), (0.1037, -0.5906, 0.1432), (0.1037, -0.5793, 0.116), (0.1037, -0.5521, 0.1047), (0.1037, -0.5248, 0.116), (0.03661, -0.5135, 0.1432), (0.03661, -0.5248, 0.1704), (0.03661, -0.5521, 0.1817), (0.03661, -0.5793, 0.1704), (0.03661, -0.5906, 0.1432), (0.03661, -0.5793, 0.116), (0.03661, -0.5521, 0.1047), (0.03661, -0.5248, 0.116), (0.02434, -0.6293, 0.1432), (0.02434, -0.6405, 0.1704), (0.02434, -0.6678, 0.1817), (0.02434, -0.695, 0.1704), (0.02434, -0.7063, 0.1432), (0.02434, -0.695, 0.116), (0.02434, -0.6678, 0.1047), (0.02434, -0.6405, 0.116)], [], [(14, 13, 21, 22), (12, 11, 19, 20), (10, 9, 17, 18), (15, 14, 22, 23), (13, 12, 20, 21), (11, 10, 18, 19), (9, 8, 16, 17), (8, 15, 23, 16), (3, 2, 26, 27), (1, 0, 24, 25), (0, 7, 31, 24), (6, 5, 29, 30), (4, 3, 27, 28), (2, 1, 25, 26), (7, 6, 30, 31), (5, 4, 28, 29), (46, 54, 53, 45), (44, 52, 51, 43), (42, 50, 49, 41), (47, 55, 54, 46), (45, 53, 52, 44), (43, 51, 50, 42), (41, 49, 48, 40), (40, 48, 55, 47), (35, 59, 58, 34), (33, 57, 56, 32), (32, 56, 63, 39), (38, 62, 61, 37), (36, 60, 59, 35), (34, 58, 57, 33), (39, 63, 62, 38), (37, 61, 60, 36), (0, 1, 33, 32), (1, 2, 34, 33), (2, 3, 35, 34), (3, 4, 36, 35), (4, 5, 37, 36), (5, 6, 38, 37), (6, 7, 39, 38), (7, 0, 32, 39), (8, 9, 41, 40), (9, 10, 42, 41), (10, 11, 43, 42), (11, 12, 44, 43), (12, 13, 45, 44), (13, 14, 46, 45), (14, 15, 47, 46), (15, 8, 40, 47), (17, 16, 48, 49), (18, 17, 49, 50), (19, 18, 50, 51), (20, 19, 51, 52), (21, 20, 52, 53), (22, 21, 53, 54), (23, 22, 54, 55), (16, 23, 55, 48), (25, 24, 56, 57), (26, 25, 57, 58), (27, 26, 58, 59), (28, 27, 59, 60), (29, 28, 60, 61), (30, 29, 61, 62), (31, 30, 62, 63), (24, 31, 63, 56)])
me_circle_001.polygons.foreach_set('material_index', [1, 1, 1, 1, 1, 1, 1, 1, 1, 1, 1, 1, 1, 1, 1, 1, 1, 1, 1, 1, 1, 1, 1, 1, 1, 1, 1, 1, 1, 1, 1, 1, 0, 0, 0, 0, 0, 0, 0, 0, 0, 0, 0, 0, 0, 0, 0, 0, 1, 1, 1, 1, 1, 1, 1, 1, 1, 1, 1, 1, 1, 1, 1, 1])
_uv = me_circle_001.uv_layers.new(name='UVMap')
_uv.uv.foreach_set('vector', [0.0, 0.0, 0.0, 0.0, 0.0, 0.0, 0.0, 0.0, 0.0, 0.0, 0.0, 0.0, 0.0, 0.0, 0.0, 0.0, 0.0, 0.0, 0.0, 0.0, 0.0, 0.0, 0.0, 0.0, 0.0, 0.0, 0.0, 0.0, 0.0, 0.0, 0.0, 0.0, 0.0, 0.0, 0.0, 0.0, 0.0, 0.0, 0.0, 0.0, 0.0, 0.0, 0.0, 0.0, 0.0, 0.0, 0.0, 0.0, 0.0, 0.0, 0.0, 0.0, 0.0, 0.0, 0.0, 0.0, 0.0, 0.0, 0.0, 0.0, 0.0, 0.0, 0.0, 0.0, 0.0, 0.0, 0.0, 0.0, 0.0, 0.0, 0.0, 0.0, 0.0, 0.0, 0.0, 0.0, 0.0, 0.0, 0.0, 0.0, 0.0, 0.0, 0.0, 0.0, 0.0, 0.0, 0.0, 0.0, 0.0, 0.0, 0.0, 0.0, 0.0, 0.0, 0.0, 0.0, 0.0, 0.0, 0.0, 0.0, 0.0, 0.0, 0.0, 0.0, 0.0, 0.0, 0.0, 0.0, 0.0, 0.0, 0.0, 0.0, 0.0, 0.0, 0.0, 0.0, 0.0, 0.0, 0.0, 0.0, 0.0, 0.0, 0.0, 0.0, 0.0, 0.0, 0.0, 0.0, 0.0, 0.0, 0.0, 0.0, 0.0, 0.0, 0.0, 0.0, 0.0, 0.0, 0.0, 0.0, 0.0, 0.0, 0.0, 0.0, 0.0, 0.0, 0.0, 0.0, 0.0, 0.0, 0.0, 0.0, 0.0, 0.0, 0.0, 0.0, 0.0, 0.0, 0.0, 0.0, 0.0, 0.0, 0.0, 0.0, 0.0, 0.0, 0.0, 0.0, 0.0, 0.0, 0.0, 0.0, 0.0, 0.0, 0.0, 0.0, 0.0, 0.0, 0.0, 0.0, 0.0, 0.0, 0.0, 0.0, 0.0, 0.0, 0.0, 0.0, 0.0, 0.0, 0.0, 0.0, 0.0, 0.0, 0.0, 0.0, 0.0, 0.0, 0.0, 0.0, 0.0, 0.0, 0.0, 0.0, 0.0, 0.0, 0.0, 0.0, 0.0, 0.0, 0.0, 0.0, 0.0, 0.0, 0.0, 0.0, 0.0, 0.0, 0.0, 0.0, 0.0, 0.0, 0.0, 0.0, 0.0, 0.0, 0.0, 0.0, 0.0, 0.0, 0.0, 0.0, 0.0, 0.0, 0.0, 0.0, 0.0, 0.0, 0.0, 0.0, 0.0, 0.0, 0.0, 0.0, 0.0, 0.0, 0.0, 0.0, 0.0, 0.0, 0.0, 0.0, 0.0, 0.0, 0.0, 0.0, 0.0, 0.0, 0.0, 0.0, 0.0, 0.0, 0.0, 0.0, 0.0, 0.0, 0.0, 0.0, 0.0, 0.0, 0.0, 0.0, 0.0, 0.0, 0.0, 0.0, 0.0, 0.0, 0.0, 0.0, 0.0, 0.0, 0.0, 0.0, 0.0, 0.0, 0.0, 0.0, 0.0, 0.0, 0.0, 0.0, 0.0, 0.0, 0.0, 0.0, 0.0, 0.0, 0.0, 0.0, 0.0, 0.0, 0.0, 0.0, 0.0, 0.0, 0.0, 0.0, 0.0, 0.0, 0.0, 0.0, 0.0, 0.0, 0.0, 0.0, 0.0, 0.0, 0.0, 0.0, 0.0, 0.0, 0.0, 0.0, 0.0, 0.0, 0.0, 0.0, 0.0, 0.0, 0.0, 0.0, 0.0, 0.0, 0.0, 0.0, 0.0, 0.0, 0.0, 0.0, 0.0, 0.0, 0.0, 0.0, 0.0, 0.0, 0.0, 0.0, 0.0, 0.0, 0.0, 0.0, 0.0, 0.0, 0.0, 0.0, 0.0, 0.0, 0.0, 0.0, 0.0, 0.0, 0.0, 0.0, 0.0, 0.0, 0.0, 0.0, 0.0, 0.0, 0.0, 0.0, 0.0, 0.0, 0.0, 0.0, 0.0, 0.0, 0.0, 0.0, 0.0, 0.0, 0.0, 0.0, 0.0, 0.0, 0.0, 0.0, 0.0, 0.0, 0.0, 0.0, 0.0, 0.0, 0.0, 0.0, 0.0, 0.0, 0.0, 0.0, 0.0, 0.0, 0.0, 0.0, 0.0, 0.0, 0.0, 0.0, 0.0, 0.0, 0.0, 0.0, 0.0, 0.0, 0.0, 0.0, 0.0, 0.0, 0.0, 0.0, 0.0, 0.0, 0.0, 0.0, 0.0, 0.0, 0.0, 0.0, 0.0, 0.0, 0.0, 0.0, 0.0, 0.0, 0.0, 0.0, 0.0, 0.0, 0.0, 0.0, 0.0, 0.0, 0.0, 0.0, 0.0, 0.0, 0.0, 0.0, 0.0, 0.0, 0.0, 0.0, 0.0, 0.0, 0.0, 0.0, 0.0, 0.0, 0.0, 0.0, 0.0, 0.0, 0.0, 0.0, 0.0, 0.0, 0.0, 0.0, 0.0, 0.0, 0.0, 0.0, 0.0, 0.0, 0.0, 0.0, 0.0, 0.0, 0.0, 0.0, 0.0, 0.0, 0.0, 0.0, 0.0, 0.0, 0.0, 0.0, 0.0, 0.0, 0.0, 0.0, 0.0, 0.0, 0.0, 0.0, 0.0, 0.0, 0.0, 0.0, 0.0, 0.0, 0.0, 0.0, 0.0, 0.0, 0.0, 0.0, 0.0, 0.0, 0.0, 0.0])
me_circle_001.materials.append(mat_emissive)
me_circle_001.materials.append(mat_material_001)
me_circle_001.use_remesh_fix_poles = True
me_circle_001.use_remesh_preserve_attributes = False
me_circle_001.update()

# ---- objects
ob_slide = bpy.data.objects.new('Slide', me_plane)
ob_body = bpy.data.objects.new('Body', me_plane_001)
ob_grip = bpy.data.objects.new('Grip', me_plane_002)
ob_trigger = bpy.data.objects.new('Trigger', me_cube_001)
ob_barrel = bpy.data.objects.new('Barrel', me_cylinder)
ob_cube = bpy.data.objects.new('Cube', me_cube_002)
ob_body_001 = bpy.data.objects.new('Body.001', me_plane_005)
ob_trigger_001 = bpy.data.objects.new('Trigger.001', me_cube_003)
ob_barrel_001 = bpy.data.objects.new('Barrel.001', me_cylinder_001)
ob_cube_001 = bpy.data.objects.new('Cube.001', me_cube_004)
ob_slide_001 = bpy.data.objects.new('Slide.001', me_plane_007)
ob_energybatteries = bpy.data.objects.new('EnergyBatteries', me_circle_001)

# ---- transforms, parenting, visibility, modifiers, constraints
ob_slide.location = (0.0, 0.0, 0.0)
_m = ob_slide.modifiers.new('Mirror', 'MIRROR')
_m.use_clip = True
ob_body.location = (0.0, 0.0, 0.0)
_m = ob_body.modifiers.new('Mirror', 'MIRROR')
_m.use_clip = True
ob_grip.location = (0.0, 0.0, 0.0)
_m = ob_grip.modifiers.new('Mirror', 'MIRROR')
_m.use_clip = True
ob_trigger.location = (0.0, -0.1875, 0.2533)
ob_trigger.scale = (0.01111, 0.02122, 0.05303)
ob_barrel.location = (0.0, 0.0, 0.0)
ob_barrel.rotation_euler = (1.571, -0.0, 0.0)
ob_cube.location = (0.0, 0.3708, -0.4752)
ob_cube.rotation_euler = (0.204, -0.0, 0.0)
ob_cube.scale = (-0.1026, 0.2109, 0.7701)
ob_body_001.location = (0.0, 0.0, 0.0)
_m = ob_body_001.modifiers.new('Mirror', 'MIRROR')
_m.use_clip = True
ob_trigger_001.location = (0.0, -0.1875, 0.2533)
ob_trigger_001.scale = (0.01111, 0.02122, 0.05303)
ob_barrel_001.location = (0.0, 0.0, 0.0)
ob_barrel_001.rotation_euler = (1.571, -0.0, 0.0)
ob_cube_001.location = (0.0, 0.3708, -0.4752)
ob_cube_001.rotation_euler = (0.204, -0.0, 0.0)
ob_cube_001.scale = (-0.1026, 0.2109, 0.7701)
ob_slide_001.location = (0.0, 0.0, 0.0)
_m = ob_slide_001.modifiers.new('Mirror', 'MIRROR')
_m.use_clip = True
ob_energybatteries.location = (0.0, 0.0, 0.0)
_m = ob_energybatteries.modifiers.new('Mirror', 'MIRROR')

# ---- collection membership
col_normal.objects.link(ob_slide)
col_normal.objects.link(ob_body)
col_normal.objects.link(ob_grip)
col_normal.objects.link(ob_trigger)
col_normal.objects.link(ob_barrel)
col_normal.objects.link(ob_cube)
col_upgraded.objects.link(ob_body_001)
col_upgraded.objects.link(ob_trigger_001)
col_upgraded.objects.link(ob_barrel_001)
col_upgraded.objects.link(ob_cube_001)
col_upgraded.objects.link(ob_slide_001)
col_upgraded.objects.link(ob_energybatteries)

# ---- scene / render settings (as saved in the file)
scene.frame_start = 1; scene.frame_end = 250; scene.frame_set(1)
scene.render.engine = 'CYCLES'
scene.cycles.sampling_pattern = 'TABULATED_SOBOL'
scene.cycles.use_light_tree = False
scene.view_settings.view_transform = 'Filmic'
bpy.context.view_layer.update()

# ---- added for rendering (the .blend has no active camera): camera
cam_auto = bpy.data.cameras.new('AutoCamera')
cam_auto.lens = 50.0
cam_auto.sensor_width = 36.0
cam_auto.clip_end = 1000.0
ob_auto_camera = bpy.data.objects.new('AutoCamera', cam_auto)
scene.collection.objects.link(ob_auto_camera)
ob_auto_camera.location = (2.43315, -3.14239, 1.89019)
ob_auto_camera.rotation_euler = (1.09748, -7.21219e-08, 0.694738)
scene.camera = ob_auto_camera
bpy.context.view_layer.update()
